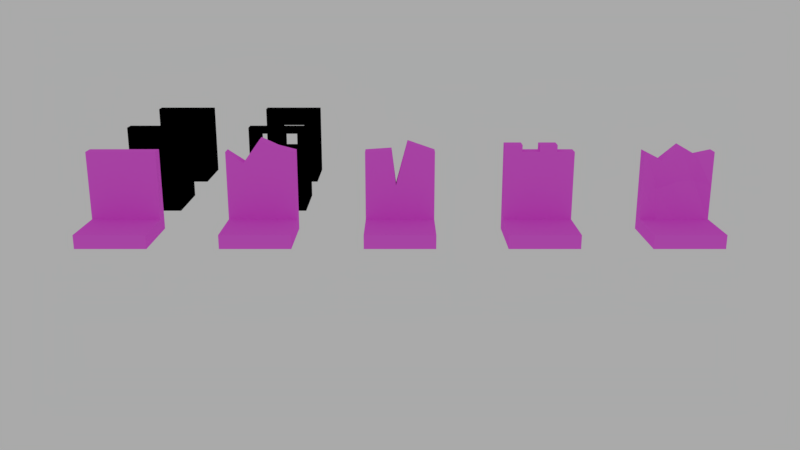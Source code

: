 # Source: room_edge.blend  (saved by Blender 2.78.0; exported with 4.5.12 LTS)
import bpy
from mathutils import Matrix  # noqa: F401  (used for matrix-valued properties, if any)

bpy.ops.wm.read_factory_settings(use_empty=True)
scene = bpy.context.scene
scene.name = 'Scene'

# ---- collections
col_collection_1 = bpy.data.collections.new('Collection 1'); scene.collection.children.link(col_collection_1)

# ---- images (referenced by path relative to the original .blend; pixels are not part of the script)
import os
ASSET_DIR = os.environ.get("B2B_ASSET_DIR", "")  # directory of the original .blend (textures are referenced by path, not embedded)
HERE = os.path.dirname(os.path.abspath(__file__))  # packed textures are extracted next to this script under _unpacked/

def load_image(name, relpath, width, height, colorspace="sRGB"):
    """Load a texture the original file referenced (path relative to the .blend, or extracted next to this script)."""
    p = next((c for c in (os.path.join(HERE, relpath), os.path.join(ASSET_DIR, relpath)) if relpath and os.path.exists(c)), "")
    if p:
        img = bpy.data.images.load(p, check_existing=True)
        img.name = name
    else:  # same state as the original file: an image datablock whose file is absent (Cycles renders it pink)
        img = bpy.data.images.new(name, width, height)
        img.source = "FILE"
        img.filepath = "//" + (relpath or name)
    img.colorspace_settings.name = colorspace
    return img
img_wall_jpg = load_image('wall.jpg', 'textures/wall.jpg', 1024, 1024, 'sRGB')
img_room_edge_metal1_png = load_image('room_edge_metal1.png', 'room_edge_metal1.png', 1024, 1024, 'sRGB')
img_room_edge_wood1_png = load_image('room_edge_wood1.png', 'room_edge_wood1.png', 1024, 1024, 'sRGB')
img_room_edge_wood0_png = load_image('room_edge_wood0.png', 'room_edge_wood0.png', 1024, 1024, 'sRGB')
img_room_edge_metal0_png = load_image('room_edge_metal0.png', 'room_edge_metal0.png', 1024, 1024, 'sRGB')
img_room_edge1_png = load_image('room_edge1.png', 'room_edge1.png', 1024, 1024, 'sRGB')
img_room_edge4_png = load_image('room_edge4.png', 'room_edge4.png', 1024, 1024, 'sRGB')
img_room_edge3_png = load_image('room_edge3.png', 'room_edge3.png', 1024, 1024, 'sRGB')
img_room_edge2_png = load_image('room_edge2.png', 'room_edge2.png', 1024, 1024, 'sRGB')
img_room_edge0_png = load_image('room_edge0.png', 'room_edge0.png', 1024, 1024, 'sRGB')

# ---- materials (node trees are filled in below, after node groups)
mat_room_edge_metal1 = bpy.data.materials.new('room_edge_metal1')
mat_room_edge_metal1.alpha_threshold = 0.0
mat_room_edge_metal1.diffuse_color = (0.0331, 0.0331, 0.04374, 1.0)
mat_room_edge_metal1.specular_color = (0.0, 0.0, 0.0)
mat_room_edge_metal1.roughness = 0.5
mat_room_edge_metal1.line_color = (0.0, 0.0, 0.0, 1.0)
mat_room_edge_wood1 = bpy.data.materials.new('room_edge_wood1')
mat_room_edge_wood1.alpha_threshold = 0.0
mat_room_edge_wood1.diffuse_color = (0.08228, 0.06663, 0.05951, 1.0)
mat_room_edge_wood1.roughness = 0.5
mat_room_edge_wood1.line_color = (0.0, 0.0, 0.0, 1.0)
mat_room_edge_wood0 = bpy.data.materials.new('room_edge_wood0')
mat_room_edge_wood0.alpha_threshold = 0.0
mat_room_edge_wood0.diffuse_color = (0.05448, 0.04374, 0.0382, 1.0)
mat_room_edge_wood0.roughness = 0.5
mat_room_edge_wood0.line_color = (0.0, 0.0, 0.0, 1.0)
mat_room_edge_metal0 = bpy.data.materials.new('room_edge_metal0')
mat_room_edge_metal0.alpha_threshold = 0.0
mat_room_edge_metal0.diffuse_color = (0.03955, 0.03689, 0.04817, 1.0)
mat_room_edge_metal0.roughness = 0.5
mat_room_edge_metal0.line_color = (0.0, 0.0, 0.0, 1.0)
mat_room_edge1 = bpy.data.materials.new('room_edge1')
mat_room_edge1.alpha_threshold = 0.0
mat_room_edge1.diffuse_color = (0.1095, 0.09759, 0.09306, 1.0)
mat_room_edge1.roughness = 0.5
mat_room_edge1.line_color = (0.0, 0.0, 0.0, 1.0)
mat_room_edge4 = bpy.data.materials.new('room_edge4')
mat_room_edge4.alpha_threshold = 0.0
mat_room_edge4.diffuse_color = (0.09531, 0.08228, 0.07227, 1.0)
mat_room_edge4.roughness = 0.5
mat_room_edge4.line_color = (0.0, 0.0, 0.0, 1.0)
mat_room_edge3 = bpy.data.materials.new('room_edge3')
mat_room_edge3.alpha_threshold = 0.0
mat_room_edge3.diffuse_color = (0.09759, 0.08866, 0.08866, 1.0)
mat_room_edge3.roughness = 0.5
mat_room_edge3.line_color = (0.0, 0.0, 0.0, 1.0)
mat_room_edge2 = bpy.data.materials.new('room_edge2')
mat_room_edge2.alpha_threshold = 0.0
mat_room_edge2.diffuse_color = (0.1119, 0.1046, 0.0999, 1.0)
mat_room_edge2.roughness = 0.5
mat_room_edge2.line_color = (0.0, 0.0, 0.0, 1.0)
mat_room_edge0 = bpy.data.materials.new('room_edge0')
mat_room_edge0.alpha_threshold = 0.0
mat_room_edge0.diffuse_color = (0.0999, 0.08866, 0.07819, 1.0)
mat_room_edge0.roughness = 0.5
mat_room_edge0.line_color = (0.0, 0.0, 0.0, 1.0)

# ---- node groups
ng_metal = bpy.data.node_groups.new('metal', 'ShaderNodeTree')
_N = ng_metal.nodes; _L = ng_metal.links
ng_wood = bpy.data.node_groups.new('wood', 'ShaderNodeTree')
_N = ng_wood.nodes; _L = ng_wood.links
ng_nodegroup = bpy.data.node_groups.new('NodeGroup', 'ShaderNodeTree')
_s = ng_nodegroup.interface.new_socket(name='Val', in_out='OUTPUT', socket_type='NodeSocketFloat')
_s.min_value = 0.0
_s.max_value = 1.0
_s = ng_nodegroup.interface.new_socket(name='Shader', in_out='OUTPUT', socket_type='NodeSocketShader')
_N = ng_nodegroup.nodes; _L = ng_nodegroup.links
n0 = _N.new('ShaderNodeUVMap'); n0.name = 'UV Map'; n0.location = (-311, -214)
n0.uv_map = 'wall'
n1 = _N.new('ShaderNodeTexImage'); n1.name = 'Image Texture'; n1.location = (-133, -50)
n1.width = 158
n1.image = img_wall_jpg
n2 = _N.new('ShaderNodeRGBToBW'); n2.name = 'RGB to BW'; n2.location = (84, -97)
n3 = _N.new('ShaderNodeBsdfDiffuse'); n3.name = 'Diffuse BSDF.001'; n3.location = (90, 53)
n4 = _N.new('ShaderNodeMixShader'); n4.name = 'Mix Shader'; n4.location = (311, 115)
n4.inputs[0].default_value = 0.8
n5 = _N.new('ShaderNodeBsdfDiffuse'); n5.name = 'Diffuse BSDF'; n5.location = (91, 214)
n5.inputs[0].default_value = (0.8, 0.7179, 0.5592, 1.0)
n6 = _N.new('NodeGroupInput'); n6.name = 'Group Input'; n6.location = (-511, 0)
n7 = _N.new('NodeGroupOutput'); n7.name = 'Group Output'; n7.location = (511, 0)
_L.new(n1.outputs[0], n3.inputs[0])
_L.new(n1.outputs[0], n2.inputs[0])
_L.new(n2.outputs[0], n7.inputs[0])
_L.new(n0.outputs[0], n1.inputs[0])
_L.new(n5.outputs[0], n4.inputs[1])
_L.new(n3.outputs[0], n4.inputs[2])
_L.new(n4.outputs[0], n7.inputs[1])
n7.is_active_output = True

# ---- material node trees
mat_room_edge_metal1.use_nodes = True; mat_room_edge_metal1.node_tree.nodes.clear()
_N = mat_room_edge_metal1.node_tree.nodes; _L = mat_room_edge_metal1.node_tree.links
n0 = _N.new('ShaderNodeOutputMaterial'); n0.name = 'Material Output'; n0.location = (372, 283)
n1 = _N.new('ShaderNodeGroup'); n1.name = 'Group.001'; n1.location = (105, 277)
n1.node_tree = ng_metal
n2 = _N.new('ShaderNodeTexImage'); n2.name = 'Image Texture.001'; n2.location = (155, 15)
n2.width = 304
n2.image = img_room_edge_metal1_png
n3 = _N.new('ShaderNodeDisplacement'); n3.name = 'Displacement'; n3.location = (0, 0)
n3.inputs[1].default_value = 0.0
n3.inputs[2].default_value = 0.1
_L.new(n1.outputs[0], n0.inputs[0])
_L.new(n1.outputs[1], n3.inputs[0])
_L.new(n3.outputs[0], n0.inputs[2])
n0.is_active_output = True
mat_room_edge_wood1.use_nodes = True; mat_room_edge_wood1.node_tree.nodes.clear()
_N = mat_room_edge_wood1.node_tree.nodes; _L = mat_room_edge_wood1.node_tree.links
n0 = _N.new('ShaderNodeOutputMaterial'); n0.name = 'Material Output'; n0.location = (372, 283)
n1 = _N.new('ShaderNodeGroup'); n1.name = 'Group'; n1.location = (83, 236)
n1.node_tree = ng_wood
n2 = _N.new('ShaderNodeTexImage'); n2.name = 'Image Texture.001'; n2.location = (155, 15)
n2.width = 304
n2.image = img_room_edge_wood1_png
n3 = _N.new('ShaderNodeDisplacement'); n3.name = 'Displacement'; n3.location = (0, 0)
n3.inputs[1].default_value = 0.0
n3.inputs[2].default_value = 0.1
_L.new(n1.outputs[0], n0.inputs[0])
_L.new(n1.outputs[1], n3.inputs[0])
_L.new(n3.outputs[0], n0.inputs[2])
n0.is_active_output = True
mat_room_edge_wood0.use_nodes = True; mat_room_edge_wood0.node_tree.nodes.clear()
_N = mat_room_edge_wood0.node_tree.nodes; _L = mat_room_edge_wood0.node_tree.links
n0 = _N.new('ShaderNodeOutputMaterial'); n0.name = 'Material Output'; n0.location = (372, 283)
n1 = _N.new('ShaderNodeGroup'); n1.name = 'Group'; n1.location = (83, 236)
n1.node_tree = ng_wood
n2 = _N.new('ShaderNodeTexImage'); n2.name = 'Image Texture.001'; n2.location = (155, 15)
n2.width = 304
n2.image = img_room_edge_wood0_png
n3 = _N.new('ShaderNodeDisplacement'); n3.name = 'Displacement'; n3.location = (0, 0)
n3.inputs[1].default_value = 0.0
n3.inputs[2].default_value = 0.1
_L.new(n1.outputs[0], n0.inputs[0])
_L.new(n1.outputs[1], n3.inputs[0])
_L.new(n3.outputs[0], n0.inputs[2])
n0.is_active_output = True
mat_room_edge_metal0.use_nodes = True; mat_room_edge_metal0.node_tree.nodes.clear()
_N = mat_room_edge_metal0.node_tree.nodes; _L = mat_room_edge_metal0.node_tree.links
n0 = _N.new('ShaderNodeOutputMaterial'); n0.name = 'Material Output'; n0.location = (372, 283)
n1 = _N.new('ShaderNodeGroup'); n1.name = 'Group.001'; n1.location = (105, 277)
n1.node_tree = ng_metal
n2 = _N.new('ShaderNodeTexImage'); n2.name = 'Image Texture.001'; n2.location = (155, 15)
n2.width = 304
n2.image = img_room_edge_metal0_png
n3 = _N.new('ShaderNodeDisplacement'); n3.name = 'Displacement'; n3.location = (0, 0)
n3.inputs[1].default_value = 0.0
n3.inputs[2].default_value = 0.1
_L.new(n1.outputs[0], n0.inputs[0])
_L.new(n1.outputs[1], n3.inputs[0])
_L.new(n3.outputs[0], n0.inputs[2])
n0.is_active_output = True
mat_room_edge1.use_nodes = True; mat_room_edge1.node_tree.nodes.clear()
_N = mat_room_edge1.node_tree.nodes; _L = mat_room_edge1.node_tree.links
n0 = _N.new('ShaderNodeOutputMaterial'); n0.name = 'Material Output'; n0.location = (445, 281)
n1 = _N.new('ShaderNodeGroup'); n1.name = 'Group'; n1.location = (1, 274)
n1.node_tree = ng_nodegroup
n2 = _N.new('ShaderNodeTexImage'); n2.name = 'Image Texture.001'; n2.location = (155, 15)
n2.width = 304
n2.image = img_room_edge1_png
n3 = _N.new('ShaderNodeDisplacement'); n3.name = 'Displacement'; n3.location = (0, 0)
n3.inputs[1].default_value = 0.0
n3.inputs[2].default_value = 0.1
_L.new(n1.outputs[1], n0.inputs[0])
_L.new(n1.outputs[0], n3.inputs[0])
_L.new(n3.outputs[0], n0.inputs[2])
n0.is_active_output = True
mat_room_edge4.use_nodes = True; mat_room_edge4.node_tree.nodes.clear()
_N = mat_room_edge4.node_tree.nodes; _L = mat_room_edge4.node_tree.links
n0 = _N.new('ShaderNodeOutputMaterial'); n0.name = 'Material Output'; n0.location = (445, 281)
n1 = _N.new('ShaderNodeGroup'); n1.name = 'Group'; n1.location = (1, 274)
n1.node_tree = ng_nodegroup
n2 = _N.new('ShaderNodeTexImage'); n2.name = 'Image Texture.001'; n2.location = (134, 70)
n2.width = 304
n2.image = img_room_edge4_png
n3 = _N.new('ShaderNodeDisplacement'); n3.name = 'Displacement'; n3.location = (0, 0)
n3.inputs[1].default_value = 0.0
n3.inputs[2].default_value = 0.1
_L.new(n1.outputs[1], n0.inputs[0])
_L.new(n1.outputs[0], n3.inputs[0])
_L.new(n3.outputs[0], n0.inputs[2])
n0.is_active_output = True
mat_room_edge3.use_nodes = True; mat_room_edge3.node_tree.nodes.clear()
_N = mat_room_edge3.node_tree.nodes; _L = mat_room_edge3.node_tree.links
n0 = _N.new('ShaderNodeOutputMaterial'); n0.name = 'Material Output'; n0.location = (445, 281)
n1 = _N.new('ShaderNodeGroup'); n1.name = 'Group'; n1.location = (1, 274)
n1.node_tree = ng_nodegroup
n2 = _N.new('ShaderNodeTexImage'); n2.name = 'Image Texture.001'; n2.location = (155, 15)
n2.width = 304
n2.image = img_room_edge3_png
n3 = _N.new('ShaderNodeDisplacement'); n3.name = 'Displacement'; n3.location = (0, 0)
n3.inputs[1].default_value = 0.0
n3.inputs[2].default_value = 0.1
_L.new(n1.outputs[1], n0.inputs[0])
_L.new(n1.outputs[0], n3.inputs[0])
_L.new(n3.outputs[0], n0.inputs[2])
n0.is_active_output = True
mat_room_edge2.use_nodes = True; mat_room_edge2.node_tree.nodes.clear()
_N = mat_room_edge2.node_tree.nodes; _L = mat_room_edge2.node_tree.links
n0 = _N.new('ShaderNodeOutputMaterial'); n0.name = 'Material Output'; n0.location = (445, 281)
n1 = _N.new('ShaderNodeGroup'); n1.name = 'Group'; n1.location = (1, 274)
n1.node_tree = ng_nodegroup
n2 = _N.new('ShaderNodeTexImage'); n2.name = 'Image Texture.001'; n2.location = (155, 15)
n2.width = 304
n2.image = img_room_edge2_png
n3 = _N.new('ShaderNodeDisplacement'); n3.name = 'Displacement'; n3.location = (0, 0)
n3.inputs[1].default_value = 0.0
n3.inputs[2].default_value = 0.1
_L.new(n1.outputs[1], n0.inputs[0])
_L.new(n1.outputs[0], n3.inputs[0])
_L.new(n3.outputs[0], n0.inputs[2])
n0.is_active_output = True
mat_room_edge0.use_nodes = True; mat_room_edge0.node_tree.nodes.clear()
_N = mat_room_edge0.node_tree.nodes; _L = mat_room_edge0.node_tree.links
n0 = _N.new('ShaderNodeOutputMaterial'); n0.name = 'Material Output'; n0.location = (445, 281)
n1 = _N.new('ShaderNodeGroup'); n1.name = 'Group'; n1.location = (1, 274)
n1.node_tree = ng_nodegroup
n2 = _N.new('ShaderNodeTexImage'); n2.name = 'Image Texture.001'; n2.location = (155, 15)
n2.width = 304
n2.image = img_room_edge0_png
n3 = _N.new('ShaderNodeDisplacement'); n3.name = 'Displacement'; n3.location = (0, 0)
n3.inputs[1].default_value = 0.0
n3.inputs[2].default_value = 0.1
_L.new(n1.outputs[1], n0.inputs[0])
_L.new(n1.outputs[0], n3.inputs[0])
_L.new(n3.outputs[0], n0.inputs[2])
n0.is_active_output = True

# ---- world
world_world = bpy.data.worlds.new('World'); scene.world = world_world
world_world.use_nodes = True; world_world.node_tree.nodes.clear()
_N = world_world.node_tree.nodes; _L = world_world.node_tree.links
n0 = _N.new('ShaderNodeOutputWorld'); n0.name = 'World Output'; n0.location = (300, 300)
n1 = _N.new('ShaderNodeBackground'); n1.name = 'Background'; n1.location = (94, 300)
n1.inputs[0].default_value = (1.0, 1.0, 1.0, 1.0)
n1.inputs[1].default_value = 0.4
_L.new(n1.outputs[0], n0.inputs[0])
n0.is_active_output = True
world_world.color = (0.05088, 0.05088, 0.05088)
world_world.use_sun_shadow = False
world_world.sun_shadow_jitter_overblur = 0.0
world_world.cycles.sampling_method = 'MANUAL'

# ---- cameras
cam_camera = bpy.data.cameras.new('Camera')
cam_camera.clip_end = 100.0
cam_camera.lens = 35.0
cam_camera.sensor_width = 32.0
cam_camera.sensor_height = 18.0
cam_camera.ortho_scale = 7.314
cam_camera.dof.focus_distance = 0.0

# ---- meshes
me_room_edge_metal1 = bpy.data.meshes.new('room_edge_metal1')
me_room_edge_metal1.from_pydata([(0.5, 0.5, -0.2), (0.5, -0.5, -0.2), (-0.5, -0.5, -0.2), (-0.5, 0.5, -0.2), (0.5, 0.5, 0.0), (0.5, -0.5, 0.0), (-0.5, -0.5, 0.0), (-0.5, 0.5, 0.0), (0.5, 0.5, 0.0), (0.5, -0.5, 0.0), (-0.5, -0.5, 0.0), (-0.5, 0.5, 0.0)], [], [(0, 1, 2, 3), (0, 4, 5, 1), (1, 5, 6, 2), (2, 6, 7, 3), (4, 0, 3, 7), (8, 11, 10, 9)])
_uv = me_room_edge_metal1.uv_layers.new(name='texture6')
_uv.uv.foreach_set('vector', [0.6952, 0.7098, 0.3527, 0.7098, 0.3527, 0.3601, 0.6952, 0.3601, 0.8459, 0.3531, 0.7774, 0.3531, 0.7774, 0.003497, 0.8459, 0.003497, 0.9966, 0.3531, 0.9281, 0.3531, 0.9281, 0.003497, 0.9966, 0.003497, 0.8459, 0.7098, 0.7774, 0.7098, 0.7774, 0.3601, 0.8459, 0.3601, 0.9281, 0.3601, 0.9966, 0.3601, 0.9966, 0.7098, 0.9281, 0.7098, 0.6952, 0.003497, 0.6952, 0.3531, 0.3527, 0.3531, 0.3527, 0.003497])
_uv.active_render = True
_uv = me_room_edge_metal1.uv_layers.new(name='lightmap')
_uv.uv.foreach_set('vector', [0.9999, 0.9999, 0.0001004, 0.9999, 9.998e-05, 0.0001, 0.9999, 9.998e-05, 1.0, 4.472e-05, 1.0, 0.2, 4.472e-05, 0.2, 4.51e-05, 4.493e-05, 1.0, 4.472e-05, 1.0, 0.2, 4.472e-05, 0.2, 4.484e-05, 4.476e-05, 4.472e-05, 0.2, 4.484e-05, 4.472e-05, 1.0, 4.496e-05, 1.0, 0.2, 1.0, 4.472e-05, 1.0, 0.2, 4.487e-05, 0.2, 4.472e-05, 4.499e-05, 0.9999, 0.9999, 0.0001002, 0.9999, 9.998e-05, 0.0001004, 0.9999, 9.998e-05])
_uv = me_room_edge_metal1.uv_layers.new(name='wall')
_uv.uv.foreach_set('vector', [0.9999, 0.9999, 0.0001004, 0.9999, 9.998e-05, 0.0001, 0.9999, 9.998e-05, 1.0, 4.472e-05, 1.0, 0.2, 4.472e-05, 0.2, 4.51e-05, 4.493e-05, 1.0, 4.472e-05, 1.0, 0.2, 4.472e-05, 0.2, 4.484e-05, 4.476e-05, 4.472e-05, 0.2, 4.484e-05, 4.472e-05, 1.0, 4.496e-05, 1.0, 0.2, 1.0, 4.472e-05, 1.0, 0.2, 4.487e-05, 0.2, 4.472e-05, 4.499e-05, 0.9999, 0.9999, 0.0001002, 0.9999, 9.998e-05, 0.0001004, 0.9999, 9.998e-05])
me_room_edge_metal1.materials.append(mat_room_edge0)
me_room_edge_metal1.use_remesh_preserve_volume = False
me_room_edge_metal1.use_remesh_preserve_attributes = False
me_room_edge_metal1.use_mirror_vertex_groups = False
me_room_edge_metal1.update()
me_edge_wall_metal1 = bpy.data.meshes.new('edge_wall_metal1')
me_edge_wall_metal1.from_pydata([(-0.1, 0.5, -0.5), (0.1, 0.5, -0.5), (-0.1, -0.5, -0.5), (0.1, -0.5, -0.5), (-0.1, 0.5, 0.5), (0.1, 0.5, 0.5), (-0.1, -0.5, 0.5), (0.1, -0.5, 0.5), (-0.1, 0.5, -0.5), (0.1, 0.5, -0.5), (-0.1, -0.5, -0.5), (0.1, -0.5, -0.5), (0.1, 0.3, 0.4), (0.1, 0.3, 0.2), (-0.1, 0.3, 0.4), (-0.1, 0.3, -8.941e-08), (0.1, 0.1, 0.4), (-0.1, 0.1, 0.4), (0.1, 0.3, -0.4), (-0.1, 0.3, -0.4), (0.1, 0.1, -0.4), (-0.1, 0.1, -0.4), (0.1, -0.1, -0.4), (-0.1, -0.1, -0.4), (0.1, -0.3, -0.4), (-0.1, -0.3, -0.4), (0.1, -0.1, 0.4), (-0.1, -0.1, 0.4), (-0.1, -0.1, -0.1), (-0.1, -0.3, -0.3), (0.1, -0.3, 0.4), (-0.1, -0.3, 0.4), (-0.1, 0.1, 8.941e-08)], [], [(2, 3, 7, 6), (6, 7, 5, 4), (4, 5, 1, 0), (2, 6, 4, 0, 15, 14, 17, 32, 28, 27, 31, 29), (7, 3, 24, 30, 26, 22, 20, 16, 12, 13, 5), (8, 9, 11, 10), (19, 18, 13, 12, 14, 15), (5, 13, 18, 20, 22, 24, 3, 1), (25, 23, 28, 32, 21, 19, 15, 0, 2, 29), (23, 22, 26, 27, 28), (20, 21, 32, 17, 16), (30, 31, 27, 26), (16, 17, 14, 12), (24, 25, 29, 31, 30), (21, 20, 18, 19), (25, 24, 22, 23)])
_uv = me_edge_wall_metal1.uv_layers.new(name='texture6')
_uv.uv.foreach_set('vector', [0.7705, 0.3531, 0.7021, 0.3531, 0.7021, 0.003497, 0.7705, 0.003497, 0.8527, 0.3601, 0.9212, 0.3601, 0.9212, 0.7098, 0.8527, 0.7098, 0.7021, 0.3601, 0.7705, 0.3601, 0.7705, 0.7098, 0.7021, 0.7098, 0.3459, 0.3601, 0.3459, 0.7098, 0.003425, 0.7098, 0.003425, 0.3601, 0.07192, 0.535, 0.07192, 0.6748, 0.1404, 0.6748, 0.1404, 0.535, 0.2089, 0.5, 0.2089, 0.6748, 0.2774, 0.6748, 0.2774, 0.4301, 0.003425, 0.3531, 0.003425, 0.003497, 0.07192, 0.03846, 0.07192, 0.3182, 0.1404, 0.3182, 0.1404, 0.03846, 0.2089, 0.03846, 0.2089, 0.3182, 0.2774, 0.3182, 0.2774, 0.2483, 0.3459, 0.3531, 0.8527, 0.003497, 0.9212, 0.003497, 0.9212, 0.3531, 0.8527, 0.3531, 0.003425, 0.7168, 0.07192, 0.7168, 0.07192, 0.9266, 0.07192, 0.9965, 0.003425, 0.9965, 0.003425, 0.8566, 0.3459, 0.3531, 0.2774, 0.2483, 0.2774, 0.03846, 0.2089, 0.03846, 0.1404, 0.03846, 0.07192, 0.03846, 0.003425, 0.003497, 0.3459, 0.003497, 0.2774, 0.3951, 0.2089, 0.3951, 0.2089, 0.5, 0.1404, 0.535, 0.1404, 0.3951, 0.07192, 0.3951, 0.07192, 0.535, 0.003425, 0.3601, 0.3459, 0.3601, 0.2774, 0.4301, 0.1541, 0.7168, 0.2226, 0.7168, 0.2226, 0.9965, 0.1541, 0.9965, 0.1541, 0.8217, 0.1473, 0.9965, 0.07877, 0.9965, 0.07877, 0.8566, 0.07877, 0.7168, 0.1473, 0.7168, 0.4212, 0.7867, 0.3527, 0.7867, 0.3527, 0.7168, 0.4212, 0.7168, 0.6473, 0.7867, 0.5788, 0.7867, 0.5788, 0.7168, 0.6473, 0.7168, 0.2979, 0.9965, 0.2295, 0.9965, 0.2295, 0.9615, 0.2295, 0.7168, 0.2979, 0.7168, 0.5034, 0.7867, 0.5034, 0.7168, 0.5719, 0.7168, 0.5719, 0.7867, 0.4281, 0.7168, 0.4966, 0.7168, 0.4966, 0.7867, 0.4281, 0.7867])
_uv.active_render = True
_uv = me_edge_wall_metal1.uv_layers.new(name='lightmap')
_uv.uv.foreach_set('vector', [4.472e-05, 4.478e-05, 0.2, 4.472e-05, 0.2, 1.0, 4.496e-05, 1.0, 1.0, 4.472e-05, 1.0, 0.2, 4.472e-05, 0.2, 4.472e-05, 4.497e-05, 0.2, 1.0, 4.509e-05, 1.0, 4.472e-05, 4.478e-05, 0.2, 4.472e-05, 0.9999, 9.998e-05, 0.9999, 0.9999, 0.0001001, 0.9999, 9.998e-05, 9.998e-05, 0.2001, 0.5, 0.2001, 0.8999, 0.4, 0.8999, 0.4, 0.5, 0.6, 0.4, 0.6, 0.8999, 0.7999, 0.8999, 0.7999, 0.2001, 0.9999, 9.998e-05, 0.9999, 0.9999, 0.7999, 0.8999, 0.7999, 0.1001, 0.6, 0.1001, 0.6, 0.8999, 0.4, 0.8999, 0.4, 0.1001, 0.2001, 0.1001, 0.2001, 0.3, 9.998e-05, 0.0001, 4.472e-05, 0.2, 4.484e-05, 4.478e-05, 1.0, 4.472e-05, 1.0, 0.2, 0.0001332, 0.05878, 0.1264, 0.2002, 0.2423, 0.5488, 0.3006, 0.6469, 0.2339, 0.8366, 0.0001333, 0.4728, 9.998e-05, 0.0001, 0.2001, 0.3, 0.2001, 0.8999, 0.4, 0.8999, 0.6, 0.8999, 0.7999, 0.8999, 0.9999, 0.9999, 0.0001001, 0.9999, 0.7999, 0.1001, 0.6, 0.1001, 0.6, 0.4, 0.4, 0.5, 0.4, 0.1001, 0.2001, 0.1001, 0.2001, 0.5, 9.998e-05, 9.998e-05, 0.9999, 9.998e-05, 0.7999, 0.2001, 0.8178, 0.3104, 0.9999, 0.1103, 0.9724, 0.9633, 0.8123, 0.6855, 0.8334, 0.4539, 0.2124, 0.1617, 0.2386, 0.0001332, 0.5208, 0.2919, 0.5804, 0.7996, 0.4187, 0.5954, 0.5807, 0.8961, 0.7306, 0.6911, 0.8123, 0.6855, 0.9724, 0.9633, 0.4187, 0.5954, 0.5804, 0.7996, 0.2339, 0.8366, 0.3006, 0.6469, 0.5807, 0.0001332, 0.7356, 0.2985, 0.7019, 0.3565, 0.7306, 0.6911, 0.5807, 0.8961, 0.2386, 0.0001332, 0.2124, 0.1617, 0.1264, 0.2002, 0.0001332, 0.05878, 0.7356, 0.2985, 0.5807, 0.0001332, 0.9999, 0.1103, 0.8178, 0.3104])
_uv = me_edge_wall_metal1.uv_layers.new(name='wall')
_uv.uv.foreach_set('vector', [4.472e-05, 4.478e-05, 0.2, 4.472e-05, 0.2, 1.0, 4.496e-05, 1.0, 4.475e-05, 0.2, 4.472e-05, 4.473e-05, 1.0, 4.472e-05, 1.0, 0.2, 0.2, 1.0, 4.509e-05, 1.0, 4.472e-05, 4.478e-05, 0.2, 4.472e-05, 0.1523, 0.5114, 9.598e-05, 9.601e-05, 0.9999, 9.598e-05, 0.7057, 0.9215, 0.7034, 0.4334, 0.7624, 0.08607, 0.5654, 0.08331, 0.5642, 0.4029, 0.4407, 0.4417, 0.3693, 0.08154, 0.1454, 0.07711, 0.3108, 0.4157, 0.001597, 0.9995, 9.996e-05, 9.996e-05, 0.2001, 0.1, 0.2011, 0.8998, 0.4004, 0.8962, 0.4002, 0.1, 0.6002, 0.1, 0.5996, 0.8996, 0.7995, 0.8995, 0.7995, 0.6997, 0.9992, 0.9992, 0.0, 0.0, 1.0, 0.0, 1.0, 1.0, 0.0, 1.0, 0.3773, 0.3074, 0.5595, 0.1178, 0.5595, 0.8226, 0.2835, 0.9999, 0.2805, 0.7678, 0.3858, 0.5401, 0.9992, 0.9992, 0.7995, 0.6997, 0.8, 0.1, 0.6002, 0.1, 0.4002, 0.1, 0.2001, 0.1, 9.996e-05, 9.996e-05, 0.9999, 9.996e-05, 0.3638, 0.506, 0.3939, 0.5515, 0.4407, 0.4417, 0.5642, 0.4029, 0.4643, 0.6617, 0.5915, 0.7438, 0.7034, 0.4334, 0.7057, 0.9215, 0.1523, 0.5114, 0.3108, 0.4157, 0.2462, 0.3221, 0.4352, 0.1144, 0.4067, 0.9999, 0.2405, 0.7115, 0.2624, 0.4711, 0.166, 7.479e-05, 0.2892, 0.3004, 0.2287, 0.5094, 0.1869, 0.7465, 7.479e-05, 0.8586, 6.596e-05, 0.9302, 0.1557, 0.7173, 0.2405, 0.7115, 0.4067, 0.9999, 7.479e-05, 0.8586, 0.1869, 0.7465, 0.2805, 0.7678, 0.2835, 0.9999, 6.637e-05, 6.596e-05, 0.1608, 0.3097, 0.1259, 0.37, 0.1557, 0.7173, 6.596e-05, 0.9302, 0.2892, 0.3004, 0.166, 7.479e-05, 0.5595, 0.1178, 0.3773, 0.3074, 0.1608, 0.3097, 6.637e-05, 6.596e-05, 0.4352, 0.1144, 0.2462, 0.3221])
me_edge_wall_metal1.materials.append(mat_room_edge0)
me_edge_wall_metal1.use_remesh_preserve_volume = False
me_edge_wall_metal1.use_remesh_preserve_attributes = False
me_edge_wall_metal1.use_mirror_vertex_groups = False
me_edge_wall_metal1.update()
me_room_edge_wood1 = bpy.data.meshes.new('room_edge_wood1')
me_room_edge_wood1.from_pydata([(0.5, 0.5, -0.2), (0.5, -0.5, -0.2), (-0.5, -0.5, -0.2), (-0.5, 0.5, -0.2), (0.5, 0.5, 0.0), (0.5, -0.5, 0.0), (-0.5, -0.5, 0.0), (-0.5, 0.5, 0.0)], [], [(0, 1, 2, 3), (4, 7, 6, 5), (0, 4, 5, 1), (1, 5, 6, 2), (2, 6, 7, 3), (4, 0, 3, 7)])
_uv = me_room_edge_wood1.uv_layers.new(name='texture5')
_uv.uv.foreach_set('vector', [0.3571, 7.451e-08, 0.7143, 0.0, 0.7143, 0.4167, 0.3571, 0.4167, 0.7143, 0.4167, 0.7143, 0.8333, 0.3571, 0.8333, 0.3571, 0.4167, 0.7857, 0.8333, 0.7143, 0.8333, 0.7143, 0.4167, 0.7857, 0.4167, 1.0, 0.4167, 0.9286, 0.4167, 0.9286, 0.0, 1.0, 4.967e-08, 0.9286, 0.4167, 0.8571, 0.4167, 0.8571, 8.692e-08, 0.9286, 0.0, 0.7857, 0.0, 0.8571, 6.209e-08, 0.8571, 0.4167, 0.7857, 0.4167])
_uv.active_render = True
_uv = me_room_edge_wood1.uv_layers.new(name='lightmap')
_uv.uv.foreach_set('vector', [0.6811, 0.001675, 0.6811, 0.1692, 0.5138, 0.1692, 0.5138, 0.001675, 0.8511, 0.001675, 0.8511, 0.1692, 0.6844, 0.1692, 0.6844, 0.001675, 0.7774, 0.8902, 0.744, 0.8902, 0.744, 0.7227, 0.7774, 0.7227, 0.2962, 0.7307, 0.3297, 0.7307, 0.3297, 0.8983, 0.2962, 0.8983, 0.6945, 0.8902, 0.661, 0.8902, 0.661, 0.7227, 0.6945, 0.7227, 0.03849, 0.7307, 0.07196, 0.7307, 0.07196, 0.8983, 0.03849, 0.8983])
_uv = me_room_edge_wood1.uv_layers.new(name='wall')
_uv.uv.foreach_set('vector', [0.9999, 0.9999, 0.0001004, 0.9999, 9.998e-05, 0.0001, 0.9999, 9.998e-05, 0.9999, 0.9999, 0.0001002, 0.9999, 9.998e-05, 0.0001004, 0.9999, 9.998e-05, 1.0, 4.472e-05, 1.0, 0.2, 4.472e-05, 0.2, 4.51e-05, 4.493e-05, 1.0, 4.472e-05, 1.0, 0.2, 4.472e-05, 0.2, 4.484e-05, 4.476e-05, 4.472e-05, 0.2, 4.484e-05, 4.472e-05, 1.0, 4.496e-05, 1.0, 0.2, 1.0, 4.472e-05, 1.0, 0.2, 4.487e-05, 0.2, 4.472e-05, 4.499e-05])
me_room_edge_wood1.materials.append(mat_room_edge0)
me_room_edge_wood1.use_remesh_preserve_volume = False
me_room_edge_wood1.use_remesh_preserve_attributes = False
me_room_edge_wood1.use_mirror_vertex_groups = False
me_room_edge_wood1.update()
me_edge_wall_wood1 = bpy.data.meshes.new('edge_wall_wood1')
me_edge_wall_wood1.from_pydata([(-0.1, 0.5, -0.5), (0.1, 0.5, -0.5), (-0.1, -0.5, -0.5), (0.1, -0.5, -0.5), (-0.1, 0.5, 0.5), (0.1, 0.5, 0.5), (-0.1, -0.5, 0.5), (0.1, -0.5, 0.5), (-0.1, 0.5, -0.5), (0.1, 0.5, -0.5), (-0.1, -0.5, -0.5), (0.1, -0.5, -0.5), (0.1, -0.2, -0.2), (-0.1, -0.2, -0.2), (0.1, 0.2, -0.2), (-0.1, 0.2, -0.2), (-0.1, -0.2, 0.04), (0.1, 0.2, 0.2), (0.1, 0.2, 0.04), (-0.1, 0.2, 0.2), (0.1, -0.2, 0.2), (-0.1, -0.2, 0.2)], [], [(2, 3, 7, 6), (6, 7, 5, 4), (4, 5, 1, 0), (2, 6, 16, 13, 15, 19, 4, 0), (7, 20, 17, 18, 5), (8, 9, 11, 10), (15, 14, 18, 17, 19), (4, 19, 21, 16, 6), (13, 12, 14, 15), (20, 21, 19, 17), (5, 18, 14, 12, 20, 7, 3, 1), (12, 13, 16, 21, 20)])
_uv = me_edge_wall_wood1.uv_layers.new(name='texture5')
_uv.uv.foreach_set('vector', [0.7857, 0.4167, 0.7143, 0.4167, 0.7143, 4.967e-08, 0.7857, 0.0, 0.9286, 0.8333, 0.8571, 0.8333, 0.8571, 0.4167, 0.9286, 0.4167, 0.7857, 0.4167, 0.8571, 0.4167, 0.8571, 0.8333, 0.7857, 0.8333, 0.3571, 0.8333, 2.129e-08, 0.8333, 0.1643, 0.7083, 0.25, 0.7083, 0.25, 0.5417, 0.1071, 0.5417, 0.0, 0.4167, 0.3571, 0.4167, 0.0, 8.692e-08, 0.1071, 0.125, 0.1071, 0.2917, 0.1643, 0.2917, 1.171e-07, 0.4167, 0.9286, 0.4167, 1.0, 0.4167, 1.0, 0.8333, 0.9286, 0.8333, 0.1429, 1.0, 0.07143, 1.0, 0.07143, 0.9, 0.07143, 0.8333, 0.1429, 0.8333, 0.0, 0.4167, 0.1071, 0.5417, 0.1071, 0.7083, 0.1643, 0.7083, 2.129e-08, 0.8333, 0.2857, 1.0, 0.2143, 1.0, 0.2143, 0.8333, 0.2857, 0.8333, 0.07143, 1.0, 5.322e-08, 1.0, 0.0, 0.8333, 0.07143, 0.8333, 1.171e-07, 0.4167, 0.1643, 0.2917, 0.25, 0.2917, 0.25, 0.125, 0.1071, 0.125, 0.0, 8.692e-08, 0.3571, 0.0, 0.3571, 0.4167, 0.2143, 1.0, 0.1429, 1.0, 0.1429, 0.9, 0.1429, 0.8333, 0.2143, 0.8333])
_uv.active_render = True
_uv = me_edge_wall_wood1.uv_layers.new(name='lightmap')
_uv.uv.foreach_set('vector', [0.0, 0.0, 1.0, 0.0, 1.0, 1.0, 0.0, 1.0, 0.0, 0.0, 1.0, 0.0, 1.0, 1.0, 0.0, 1.0, 0.0, 0.0, 1.0, 0.0, 1.0, 1.0, 0.0, 1.0, 0.0, 0.0, 1.0, 0.0, 0.54, 0.3, 0.3, 0.3, 0.3, 0.7, 0.7, 0.7, 1.0, 1.0, 0.0, 1.0, 0.0, 0.0, 0.3, 0.3, 0.3, 0.7, 0.46, 0.7, 0.0, 1.0, 0.0, 0.0, 1.0, 0.0, 1.0, 1.0, 0.0, 1.0, 0.0, 0.0, 0.0, 0.0, 0.0, 0.0, 0.0, 0.0, 0.0, 0.0, 1.0, 1.0, 0.7, 0.7, 0.7, 0.3, 0.54, 0.3, 1.0, 0.0, 0.0, 0.0, 0.0, 0.0, 0.0, 0.0, 0.0, 0.0, 0.0, 0.0, 0.0, 0.0, 0.0, 0.0, 0.0, 0.0, 0.0, 1.0, 0.46, 0.7, 0.7, 0.7, 0.7, 0.3, 0.3, 0.3, 0.0, 0.0, 1.0, 0.0, 1.0, 1.0, 0.0, 0.0, 0.0, 0.0, 0.0, 0.0, 0.0, 0.0, 0.0, 0.0])
_uv = me_edge_wall_wood1.uv_layers.new(name='wall')
_uv.uv.foreach_set('vector', [4.472e-05, 4.478e-05, 0.2, 4.472e-05, 0.2, 1.0, 4.496e-05, 1.0, 1.0, 4.472e-05, 1.0, 0.2, 4.472e-05, 0.2, 4.472e-05, 4.497e-05, 0.2, 1.0, 4.509e-05, 1.0, 4.472e-05, 4.478e-05, 0.2, 4.472e-05, 0.9999, 9.998e-05, 0.9999, 0.9999, 0.7, 0.54, 0.7, 0.3, 0.3, 0.3, 0.3, 0.7, 0.0001001, 0.9999, 9.998e-05, 9.998e-05, 0.9999, 9.998e-05, 0.7, 0.3, 0.3, 0.3, 0.3, 0.46, 9.998e-05, 0.0001, 4.472e-05, 0.2, 4.484e-05, 4.478e-05, 1.0, 4.472e-05, 1.0, 0.2, 0.0, 0.0, 0.0, 0.0, 0.0, 0.0, 0.0, 0.0, 0.0, 0.0, 0.0001001, 0.9999, 0.3, 0.7, 0.7, 0.7, 0.7, 0.54, 0.9999, 0.9999, 0.0, 0.0, 0.0, 0.0, 0.0, 0.0, 0.0, 0.0, 0.0, 0.0, 0.0, 0.0, 0.0, 0.0, 0.0, 0.0, 9.998e-05, 0.0001, 0.3, 0.46, 0.3, 0.7, 0.7, 0.7, 0.7, 0.3, 0.9999, 9.998e-05, 0.9999, 0.9999, 0.0001001, 0.9999, 0.0, 0.0, 0.0, 0.0, 0.0, 0.0, 0.0, 0.0, 0.0, 0.0])
me_edge_wall_wood1.materials.append(mat_room_edge0)
me_edge_wall_wood1.use_remesh_preserve_volume = False
me_edge_wall_wood1.use_remesh_preserve_attributes = False
me_edge_wall_wood1.use_mirror_vertex_groups = False
me_edge_wall_wood1.update()
me_room_edge0 = bpy.data.meshes.new('room_edge0')
me_room_edge0.from_pydata([(0.5, 0.5, -0.2), (0.5, -0.5, -0.2), (-0.5, -0.5, -0.2), (-0.5, 0.5, -0.2), (0.5, 0.5, 0.0), (0.5, -0.5, 0.0), (-0.5, -0.5, 0.0), (-0.5, 0.5, 0.0)], [], [(0, 1, 2, 3), (4, 7, 6, 5), (0, 4, 5, 1), (1, 5, 6, 2), (2, 6, 7, 3), (4, 0, 3, 7)])
_uv = me_room_edge0.uv_layers.new(name='texture0')
_uv.uv.foreach_set('vector', [0.3459, 0.5049, 0.3459, 0.9951, 0.003425, 0.9951, 0.003425, 0.5049, 0.6952, 0.5049, 0.6952, 0.9951, 0.3527, 0.9951, 0.3527, 0.5049, 0.7021, 0.5049, 0.7705, 0.5049, 0.7705, 0.9951, 0.7021, 0.9951, 0.8527, 0.004902, 0.9212, 0.004902, 0.9212, 0.4951, 0.8527, 0.4951, 0.8459, 0.4951, 0.7774, 0.4951, 0.7774, 0.004902, 0.8459, 0.004902, 0.7021, 0.004902, 0.7705, 0.004902, 0.7705, 0.4951, 0.7021, 0.4951])
_uv.active_render = True
_uv = me_room_edge0.uv_layers.new(name='lightmap')
_uv.uv.foreach_set('vector', [0.6811, 0.001675, 0.6811, 0.1692, 0.5138, 0.1692, 0.5138, 0.001675, 0.8511, 0.001675, 0.8511, 0.1692, 0.6844, 0.1692, 0.6844, 0.001675, 0.7774, 0.8902, 0.744, 0.8902, 0.744, 0.7227, 0.7774, 0.7227, 0.2962, 0.7307, 0.3297, 0.7307, 0.3297, 0.8983, 0.2962, 0.8983, 0.6945, 0.8902, 0.661, 0.8902, 0.661, 0.7227, 0.6945, 0.7227, 0.03849, 0.7307, 0.07196, 0.7307, 0.07196, 0.8983, 0.03849, 0.8983])
_uv = me_room_edge0.uv_layers.new(name='wall')
_uv.uv.foreach_set('vector', [0.9999, 0.9999, 0.0001004, 0.9999, 9.998e-05, 0.0001, 0.9999, 9.998e-05, 0.9999, 0.9999, 0.0001002, 0.9999, 9.998e-05, 0.0001004, 0.9999, 9.998e-05, 1.0, 4.472e-05, 1.0, 0.2, 4.472e-05, 0.2, 4.51e-05, 4.493e-05, 1.0, 4.472e-05, 1.0, 0.2, 4.472e-05, 0.2, 4.484e-05, 4.476e-05, 4.472e-05, 0.2, 4.484e-05, 4.472e-05, 1.0, 4.496e-05, 1.0, 0.2, 1.0, 4.472e-05, 1.0, 0.2, 4.487e-05, 0.2, 4.472e-05, 4.499e-05])
me_room_edge0.materials.append(mat_room_edge0)
me_room_edge0.use_remesh_preserve_volume = False
me_room_edge0.use_remesh_preserve_attributes = False
me_room_edge0.use_mirror_vertex_groups = False
me_room_edge0.update()
me_edge_wall0 = bpy.data.meshes.new('edge_wall0')
me_edge_wall0.from_pydata([(-0.1, 0.5, -0.5), (0.1, 0.5, -0.5), (-0.1, -0.5, -0.5), (0.1, -0.5, -0.5), (-0.1, 0.5, 0.5), (0.1, 0.5, 0.5), (-0.1, -0.5, 0.5), (0.1, -0.5, 0.5), (-0.1, 0.5, -0.5), (0.1, 0.5, -0.5), (-0.1, -0.5, -0.5), (0.1, -0.5, -0.5)], [], [(2, 3, 7, 6), (6, 7, 5, 4), (4, 5, 1, 0), (2, 6, 4, 0), (7, 3, 1, 5), (8, 9, 11, 10)])
_uv = me_edge_wall0.uv_layers.new(name='texture0')
_uv.uv.foreach_set('vector', [0.9966, 0.9951, 0.9281, 0.9951, 0.9281, 0.5049, 0.9966, 0.5049, 0.8527, 0.5049, 0.9212, 0.5049, 0.9212, 0.9951, 0.8527, 0.9951, 0.7774, 0.5049, 0.8459, 0.5049, 0.8459, 0.9951, 0.7774, 0.9951, 0.3459, 0.004902, 0.3459, 0.4951, 0.003425, 0.4951, 0.003425, 0.004902, 0.3527, 0.004902, 0.6952, 0.004902, 0.6952, 0.4951, 0.3527, 0.4951, 0.9966, 0.4951, 0.9281, 0.4951, 0.9281, 0.004902, 0.9966, 0.004902])
_uv.active_render = True
_uv = me_edge_wall0.uv_layers.new(name='lightmap')
_uv.uv.foreach_set('vector', [0.0, 0.0, 1.0, 0.0, 1.0, 1.0, 0.0, 1.0, 0.0, 0.0, 1.0, 0.0, 1.0, 1.0, 0.0, 1.0, 0.0, 0.0, 1.0, 0.0, 1.0, 1.0, 0.0, 1.0, 0.0, 0.0, 1.0, 0.0, 1.0, 1.0, 0.0, 1.0, 0.0, 0.0, 1.0, 0.0, 1.0, 1.0, 0.0, 1.0, 0.0, 0.0, 1.0, 0.0, 1.0, 1.0, 0.0, 1.0])
_uv = me_edge_wall0.uv_layers.new(name='wall')
_uv.uv.foreach_set('vector', [4.472e-05, 4.478e-05, 0.2, 4.472e-05, 0.2, 1.0, 4.496e-05, 1.0, 1.0, 4.472e-05, 1.0, 0.2, 4.472e-05, 0.2, 4.472e-05, 4.497e-05, 0.2, 1.0, 4.509e-05, 1.0, 4.472e-05, 4.478e-05, 0.2, 4.472e-05, 0.9999, 9.998e-05, 0.9999, 0.9999, 0.0001001, 0.9999, 9.998e-05, 9.998e-05, 0.9999, 9.998e-05, 0.9999, 0.9999, 0.0001001, 0.9999, 9.998e-05, 0.0001, 4.472e-05, 0.2, 4.484e-05, 4.478e-05, 1.0, 4.472e-05, 1.0, 0.2])
me_edge_wall0.materials.append(mat_room_edge0)
me_edge_wall0.use_remesh_preserve_volume = False
me_edge_wall0.use_remesh_preserve_attributes = False
me_edge_wall0.use_mirror_vertex_groups = False
me_edge_wall0.update()
me_room_edge1 = bpy.data.meshes.new('room_edge1')
me_room_edge1.from_pydata([(0.5, 0.5, -0.2), (0.5, -0.5, -0.2), (-0.5, -0.5, -0.2), (-0.5, 0.5, -0.2), (0.5, 0.5, 0.0), (0.5, -0.5, 0.0), (-0.5, -0.5, 0.0), (-0.5, 0.5, 0.0)], [], [(0, 1, 2, 3), (4, 7, 6, 5), (0, 4, 5, 1), (1, 5, 6, 2), (2, 6, 7, 3), (4, 0, 3, 7)])
_uv = me_room_edge1.uv_layers.new(name='texture1')
_uv.uv.foreach_set('vector', [0.3815, 0.8408, 0.3815, 0.4602, 0.7519, 0.4602, 0.7519, 0.8408, 0.003704, 0.484, 0.3741, 0.484, 0.3741, 0.8456, 0.003704, 0.8456, 0.9148, 0.3844, 0.8407, 0.3844, 0.8407, 0.003806, 0.9148, 0.003806, 0.9132, 0.8408, 0.8407, 0.8408, 0.8407, 0.4602, 0.9132, 0.4602, 0.8333, 0.3844, 0.7593, 0.3844, 0.7593, 0.003806, 0.8333, 0.003806, 0.003704, 0.484, 0.003704, 0.4602, 0.3741, 0.4602, 0.3741, 0.484])
_uv.active_render = True
_uv = me_room_edge1.uv_layers.new(name='lightmap')
_uv.uv.foreach_set('vector', [0.6811, 0.001675, 0.6811, 0.1692, 0.5138, 0.1692, 0.5138, 0.001675, 0.8511, 0.001675, 0.8511, 0.1692, 0.6844, 0.1692, 0.6844, 0.001675, 0.7774, 0.8902, 0.744, 0.8902, 0.744, 0.7227, 0.7774, 0.7227, 0.2962, 0.7307, 0.3297, 0.7307, 0.3297, 0.8983, 0.2962, 0.8983, 0.6945, 0.8902, 0.661, 0.8902, 0.661, 0.7227, 0.6945, 0.7227, 0.03849, 0.7307, 0.07196, 0.7307, 0.07196, 0.8983, 0.03849, 0.8983])
_uv = me_room_edge1.uv_layers.new(name='wall')
_uv.uv.foreach_set('vector', [0.9999, 0.9999, 0.0001004, 0.9999, 9.998e-05, 0.0001, 0.9999, 9.998e-05, 0.9999, 0.9999, 0.0001002, 0.9999, 9.998e-05, 0.0001004, 0.9999, 9.998e-05, 1.0, 4.472e-05, 1.0, 0.2, 4.472e-05, 0.2, 4.51e-05, 4.493e-05, 1.0, 4.472e-05, 1.0, 0.2, 4.472e-05, 0.2, 4.484e-05, 4.476e-05, 4.472e-05, 0.2, 4.484e-05, 4.472e-05, 1.0, 4.496e-05, 1.0, 0.2, 1.0, 4.472e-05, 1.0, 0.2, 4.487e-05, 0.2, 4.472e-05, 4.499e-05])
me_room_edge1.materials.append(mat_room_edge1)
me_room_edge1.use_remesh_preserve_volume = False
me_room_edge1.use_remesh_preserve_attributes = False
me_room_edge1.use_mirror_vertex_groups = False
me_room_edge1.update()
me_edge_wall1 = bpy.data.meshes.new('edge_wall1')
me_edge_wall1.from_pydata([(-0.1, 0.5, -0.5), (0.1, 0.5, -0.5), (-0.1, -0.5, -0.5), (0.1, -0.5, -0.5), (-0.1, 0.5, 0.5), (0.1, 0.5, 0.5), (-0.1, -0.5, 0.5), (0.1, -0.5, 0.5), (-0.1, 0.5, -0.5), (0.1, 0.5, -0.5), (-0.1, -0.5, -0.5), (0.1, -0.5, -0.5), (-0.1, -0.25, -0.5), (-0.1, 0.0, -0.5), (-0.1, 0.25, -0.5), (0.1, 0.25, -0.5), (0.1, 0.0, -0.5), (0.1, -0.25, -0.5), (-0.1, 0.25, 0.5646), (-0.1, 0.0, 0.6794), (-0.1, -0.25, 0.335), (0.1, -0.25, 0.335), (0.1, 0.0, 0.6794), (0.1, 0.25, 0.5646)], [], [(2, 3, 7, 6), (18, 23, 5, 4), (4, 5, 1, 0), (14, 18, 4, 0), (23, 15, 1, 5), (8, 9, 11, 10), (7, 3, 17, 21), (21, 17, 16, 22), (22, 16, 15, 23), (2, 6, 20, 12), (12, 20, 19, 13), (13, 19, 18, 14), (6, 7, 21, 20), (20, 21, 22, 19), (19, 22, 23, 18)])
_uv = me_edge_wall1.uv_layers.new(name='texture1')
_uv.uv.foreach_set('vector', [0.9947, 0.8328, 0.9207, 0.8328, 0.9207, 0.4602, 0.9947, 0.4602, 0.9222, 0.1078, 0.9963, 0.1078, 0.9963, 0.2059, 0.9222, 0.2059, 0.463, 0.8484, 0.537, 0.8484, 0.537, 0.9671, 0.463, 0.9671, 0.2815, 0.4526, 0.2815, 0.0475, 0.3741, 0.07207, 0.3741, 0.4526, 0.4741, 0.0475, 0.4741, 0.4526, 0.3815, 0.4526, 0.3815, 0.07207, 0.7593, 0.4602, 0.8333, 0.4602, 0.8333, 0.8408, 0.7593, 0.8408, 0.7519, 0.07207, 0.7519, 0.4526, 0.6593, 0.4526, 0.6593, 0.1349, 0.6593, 0.1349, 0.6593, 0.4526, 0.5667, 0.4526, 0.5667, 0.003806, 0.5667, 0.003806, 0.5667, 0.4526, 0.4741, 0.4526, 0.4741, 0.0475, 0.003704, 0.4526, 0.003704, 0.07207, 0.0963, 0.1349, 0.0963, 0.4526, 0.0963, 0.4526, 0.0963, 0.1349, 0.1889, 0.003806, 0.1889, 0.4526, 0.1889, 0.4526, 0.1889, 0.003806, 0.2815, 0.0475, 0.2815, 0.4526, 0.6185, 0.9584, 0.5444, 0.9584, 0.5444, 0.8484, 0.6185, 0.8484, 0.4556, 0.9962, 0.3815, 0.9962, 0.3815, 0.8484, 0.4556, 0.8484, 0.9222, 0.003806, 0.9963, 0.003806, 0.9963, 0.1078, 0.9222, 0.1078])
_uv.active_render = True
_uv = me_edge_wall1.uv_layers.new(name='lightmap')
_uv.uv.foreach_set('vector', [0.0, 0.0, 1.0, 0.0, 1.0, 1.0, 0.0, 1.0, 0.0, 0.75, 1.0, 0.75, 1.0, 1.0, 0.0, 1.0, 0.0, 0.0, 1.0, 0.0, 1.0, 1.0, 0.0, 1.0, 0.0, 0.75, 1.0, 0.75, 1.0, 1.0, 0.0, 1.0, 0.0, 0.75, 1.0, 0.75, 1.0, 1.0, 0.0, 1.0, 0.0, 0.0, 1.0, 0.0, 1.0, 1.0, 0.0, 1.0, 0.0, 0.0, 1.0, 0.0, 1.0, 0.25, 0.0, 0.25, 0.0, 0.25, 1.0, 0.25, 1.0, 0.5, 0.0, 0.5, 0.0, 0.5, 1.0, 0.5, 1.0, 0.75, 0.0, 0.75, 0.0, 0.0, 1.0, 0.0, 1.0, 0.25, 0.0, 0.25, 0.0, 0.25, 1.0, 0.25, 1.0, 0.5, 0.0, 0.5, 0.0, 0.5, 1.0, 0.5, 1.0, 0.75, 0.0, 0.75, 0.0, 0.0, 1.0, 0.0, 1.0, 0.25, 0.0, 0.25, 0.0, 0.25, 1.0, 0.25, 1.0, 0.5, 0.0, 0.5, 0.0, 0.5, 1.0, 0.5, 1.0, 0.75, 0.0, 0.75])
_uv = me_edge_wall1.uv_layers.new(name='wall')
_uv.uv.foreach_set('vector', [4.472e-05, 4.478e-05, 0.2, 4.472e-05, 0.2, 1.0, 4.496e-05, 1.0, 0.7948, 0.159, 0.7948, 3.988e-05, 1.0, 3.986e-05, 1.0, 0.159, 0.2, 1.0, 4.509e-05, 1.0, 4.472e-05, 4.478e-05, 0.2, 4.472e-05, 0.2856, 0.007725, 0.2856, 0.9102, 0.07367, 0.8555, 0.07367, 0.007725, 0.6359, 0.9026, 0.6359, 9.217e-05, 0.8478, 9.217e-05, 0.8478, 0.8478, 1.0, 4.472e-05, 1.0, 0.2, 4.472e-05, 0.2, 4.472e-05, 4.481e-05, 9.212e-05, 0.8478, 9.206e-05, 9.206e-05, 0.212, 9.212e-05, 0.212, 0.7079, 0.212, 0.7079, 0.212, 9.212e-05, 0.424, 9.217e-05, 0.424, 0.9999, 0.424, 0.9999, 0.424, 9.217e-05, 0.6359, 9.217e-05, 0.6359, 0.9026, 0.9214, 0.007725, 0.9214, 0.8555, 0.7095, 0.7156, 0.7095, 0.007725, 0.7095, 0.007725, 0.7095, 0.7156, 0.4975, 1.008, 0.4975, 0.007725, 0.4975, 0.007725, 0.4975, 1.008, 0.2856, 0.9102, 0.2856, 0.007725, 3.986e-05, 0.159, 3.986e-05, 3.994e-05, 0.2381, 3.999e-05, 0.2381, 0.159, 0.2381, 0.159, 0.2381, 3.999e-05, 0.5762, 3.995e-05, 0.5762, 0.159, 0.5762, 0.159, 0.5762, 3.995e-05, 0.7948, 3.988e-05, 0.7948, 0.159])
me_edge_wall1.materials.append(mat_room_edge1)
me_edge_wall1.use_remesh_preserve_volume = False
me_edge_wall1.use_remesh_preserve_attributes = False
me_edge_wall1.use_mirror_vertex_groups = False
me_edge_wall1.update()
me_room_edge4 = bpy.data.meshes.new('room_edge4')
me_room_edge4.from_pydata([(0.5, 0.5, -0.2), (0.5, -0.5, -0.2), (-0.5, -0.5, -0.2), (-0.5, 0.5, -0.2), (0.5, 0.5, 0.0), (0.5, -0.5, 0.0), (-0.5, -0.5, 0.0), (-0.5, 0.5, 0.0)], [], [(0, 1, 2, 3), (4, 7, 6, 5), (0, 4, 5, 1), (1, 5, 6, 2), (2, 6, 7, 3), (4, 0, 3, 7)])
_uv = me_room_edge4.uv_layers.new(name='texture4')
_uv.uv.foreach_set('vector', [0.3481, 0.4209, 0.3481, 0.7976, 0.003447, 0.7976, 0.003447, 0.4209, 0.6932, 0.4209, 0.6932, 0.7976, 0.355, 0.7976, 0.355, 0.4209, 0.9276, 0.4209, 0.9966, 0.4209, 0.9966, 0.7976, 0.9276, 0.7976, 0.7066, 0.003766, 0.7755, 0.003766, 0.7755, 0.3804, 0.7066, 0.3804, 0.9207, 0.7976, 0.8518, 0.7976, 0.8518, 0.4209, 0.9207, 0.4209, 0.8583, 0.003766, 0.9272, 0.003766, 0.9272, 0.3804, 0.8583, 0.3804])
_uv.active_render = True
_uv = me_room_edge4.uv_layers.new(name='lightmap')
_uv.uv.foreach_set('vector', [0.9999, 0.9999, 0.0001004, 0.9999, 9.998e-05, 0.0001, 0.9999, 9.998e-05, 0.9999, 0.9999, 0.0001002, 0.9999, 9.998e-05, 0.0001004, 0.9999, 9.998e-05, 1.0, 4.472e-05, 1.0, 0.2, 4.472e-05, 0.2, 4.51e-05, 4.493e-05, 1.0, 4.472e-05, 1.0, 0.2, 4.472e-05, 0.2, 4.484e-05, 4.476e-05, 4.472e-05, 0.2, 4.484e-05, 4.472e-05, 1.0, 4.496e-05, 1.0, 0.2, 1.0, 4.472e-05, 1.0, 0.2, 4.487e-05, 0.2, 4.472e-05, 4.499e-05])
_uv = me_room_edge4.uv_layers.new(name='wall')
_uv.uv.foreach_set('vector', [0.3481, 0.4209, 0.3481, 0.7976, 0.003447, 0.7976, 0.003447, 0.4209, 0.9999, 0.9999, 0.0001002, 0.9999, 9.998e-05, 0.0001004, 0.9999, 9.998e-05, 1.0, 4.472e-05, 1.0, 0.2, 4.472e-05, 0.2, 4.51e-05, 4.493e-05, 1.0, 4.472e-05, 1.0, 0.2, 4.472e-05, 0.2, 4.484e-05, 4.476e-05, 4.472e-05, 0.2, 4.484e-05, 4.472e-05, 1.0, 4.496e-05, 1.0, 0.2, 1.0, 4.472e-05, 1.0, 0.2, 4.487e-05, 0.2, 4.472e-05, 4.499e-05])
me_room_edge4.materials.append(mat_room_edge4)
me_room_edge4.use_remesh_preserve_volume = False
me_room_edge4.use_remesh_preserve_attributes = False
me_room_edge4.use_mirror_vertex_groups = False
me_room_edge4.update()
me_edge_wall4 = bpy.data.meshes.new('edge_wall4')
me_edge_wall4.from_pydata([(-0.1, 0.5, -0.5), (0.1, 0.5, -0.5), (-0.1, -0.5, -0.5), (0.1, -0.5, -0.5), (-0.1, 0.5, 0.5), (0.1, 0.5, 0.5), (-0.1, -0.5, 0.5), (0.1, -0.5, 0.5), (-0.1, 0.5, -0.5), (0.1, 0.5, -0.5), (-0.1, -0.5, -0.5), (0.1, -0.5, -0.5), (-0.1, -0.25, -0.5), (-0.1, -7.55e-09, -0.5), (-0.1, 0.25, -0.5), (0.1, 0.25, -0.5), (0.1, 7.55e-09, -0.5), (0.1, -0.25, -0.5), (-0.1, 0.25, 0.4458), (-0.1, -7.55e-09, 0.5877), (-0.1, -0.25, 0.3728), (0.1, -0.25, 0.3728), (0.1, 7.55e-09, 0.5877), (0.1, 0.25, 0.4458), (-0.1, -0.5, -2.98e-08), (0.1, -0.5, 2.98e-08), (-0.1, 0.5, 0.0), (0.1, 0.5, 0.0), (0.0222, -0.25, -0.06359), (0.03753, 7.55e-09, 0.04385), (0.02987, 0.25, 0.06797), (-0.1, -0.25, -0.06359), (-0.1, -7.55e-09, 0.04385), (-0.1, 0.25, 0.06797)], [], [(24, 25, 7, 6), (18, 23, 5, 4), (26, 27, 1, 0), (33, 18, 4, 26), (30, 15, 1, 27), (8, 9, 11, 10), (25, 3, 17, 28), (28, 17, 16, 29), (29, 16, 15, 30), (24, 6, 20, 31), (31, 20, 19, 32), (32, 19, 18, 33), (6, 7, 21, 20), (20, 21, 22, 19), (19, 22, 23, 18), (13, 32, 33, 14), (12, 31, 32, 13), (2, 24, 31, 12), (22, 29, 30, 23), (21, 28, 29, 22), (7, 25, 28, 21), (23, 30, 27, 5), (14, 33, 26, 0), (4, 5, 27, 26), (2, 3, 25, 24)])
_uv = me_edge_wall4.uv_layers.new(name='texture4')
_uv.uv.foreach_set('vector', [0.7691, 0.6093, 0.7001, 0.6093, 0.7001, 0.4209, 0.7691, 0.4209, 0.003447, 0.9078, 0.07238, 0.9078, 0.07238, 0.9962, 0.003447, 0.9962, 0.7824, 0.1921, 0.8514, 0.1921, 0.8514, 0.3804, 0.7824, 0.3804, 0.262, 0.1995, 0.262, 0.0572, 0.3481, 0.0368, 0.3481, 0.2251, 0.6136, 0.2176, 0.6135, 0.003767, 0.6997, 0.003767, 0.6997, 0.1921, 0.8449, 0.7976, 0.776, 0.7976, 0.776, 0.4209, 0.8449, 0.4209, 0.355, 0.1921, 0.355, 0.003766, 0.4412, 0.003766, 0.4412, 0.168, 0.4412, 0.168, 0.4412, 0.003766, 0.5274, 0.003767, 0.5274, 0.2085, 0.5274, 0.2085, 0.5274, 0.003767, 0.6135, 0.003767, 0.6136, 0.2176, 0.003447, 0.2251, 0.003447, 0.0368, 0.08962, 0.08469, 0.08962, 0.2491, 0.08962, 0.2491, 0.08962, 0.08469, 0.1758, 0.003766, 0.1758, 0.2086, 0.1758, 0.2086, 0.1758, 0.003766, 0.262, 0.0572, 0.262, 0.1995, 0.07928, 0.8051, 0.1482, 0.8051, 0.1482, 0.9067, 0.07928, 0.9067, 0.224, 0.886, 0.1551, 0.886, 0.1551, 0.8051, 0.224, 0.8051, 0.003447, 0.8051, 0.07238, 0.8051, 0.07238, 0.9078, 0.003447, 0.9078, 0.1758, 0.4134, 0.1758, 0.2086, 0.262, 0.1995, 0.262, 0.4134, 0.08962, 0.4134, 0.08962, 0.2491, 0.1758, 0.2086, 0.1758, 0.4134, 0.003447, 0.4134, 0.003447, 0.2251, 0.08962, 0.2491, 0.08962, 0.4134, 0.5274, 0.4134, 0.5274, 0.2085, 0.6136, 0.2176, 0.6135, 0.36, 0.4412, 0.3325, 0.4412, 0.168, 0.5274, 0.2085, 0.5274, 0.4134, 0.355, 0.3804, 0.355, 0.1921, 0.4412, 0.168, 0.4412, 0.3325, 0.6135, 0.36, 0.6136, 0.2176, 0.6997, 0.1921, 0.6997, 0.3804, 0.262, 0.4134, 0.262, 0.1995, 0.3481, 0.2251, 0.3481, 0.4134, 0.7824, 0.003766, 0.8514, 0.003766, 0.8514, 0.1921, 0.7824, 0.1921, 0.7691, 0.7976, 0.7001, 0.7976, 0.7001, 0.6093, 0.7691, 0.6093])
_uv.active_render = True
_uv = me_edge_wall4.uv_layers.new(name='lightmap')
_uv.uv.foreach_set('vector', [4.484e-05, 0.5, 0.2, 0.5, 0.2, 1.0, 4.496e-05, 1.0, 0.25, 4.491e-05, 0.25, 0.2, 4.472e-05, 0.2, 4.472e-05, 4.497e-05, 0.2, 0.5, 4.49e-05, 0.5, 4.472e-05, 4.478e-05, 0.2, 4.472e-05, 0.2501, 0.5, 0.2501, 0.9999, 0.0001001, 0.9999, 0.0001, 0.5, 0.2501, 0.5, 0.2501, 0.9999, 0.0001001, 0.9999, 0.0001, 0.5, 4.472e-05, 0.2, 4.484e-05, 4.478e-05, 1.0, 4.472e-05, 1.0, 0.2, 0.9999, 0.5, 0.9999, 0.9999, 0.75, 0.9999, 0.7499, 0.5, 0.7499, 0.5, 0.75, 0.9999, 0.5, 0.9999, 0.5, 0.5, 0.5, 0.5, 0.5, 0.9999, 0.2501, 0.9999, 0.2501, 0.5, 0.9999, 0.5, 0.9999, 0.9999, 0.75, 0.9999, 0.7499, 0.5, 0.7499, 0.5, 0.75, 0.9999, 0.5, 0.9999, 0.5, 0.5, 0.5, 0.5, 0.5, 0.9999, 0.2501, 0.9999, 0.2501, 0.5, 1.0, 4.472e-05, 1.0, 0.2, 0.75, 0.2, 0.75, 4.478e-05, 0.75, 4.478e-05, 0.75, 0.2, 0.5, 0.2, 0.5, 4.484e-05, 0.5, 4.484e-05, 0.5, 0.2, 0.25, 0.2, 0.25, 4.491e-05, 0.5, 9.998e-05, 0.5, 0.5, 0.2501, 0.5, 0.25, 9.998e-05, 0.7499, 9.998e-05, 0.7499, 0.5, 0.5, 0.5, 0.5, 9.998e-05, 0.9999, 9.998e-05, 0.9999, 0.5, 0.7499, 0.5, 0.7499, 9.998e-05, 0.5, 0.0001, 0.5, 0.5, 0.2501, 0.5, 0.25, 0.0001, 0.7499, 9.999e-05, 0.7499, 0.5, 0.5, 0.5, 0.5, 0.0001, 0.9999, 9.998e-05, 0.9999, 0.5, 0.7499, 0.5, 0.7499, 9.999e-05, 0.25, 0.0001, 0.2501, 0.5, 0.0001, 0.5, 9.998e-05, 0.0001, 0.25, 9.998e-05, 0.2501, 0.5, 0.0001, 0.5, 9.998e-05, 9.998e-05, 0.2, 1.0, 4.509e-05, 1.0, 4.49e-05, 0.5, 0.2, 0.5, 4.472e-05, 4.478e-05, 0.2, 4.472e-05, 0.2, 0.5, 4.484e-05, 0.5])
_uv = me_edge_wall4.uv_layers.new(name='wall')
_uv.uv.foreach_set('vector', [4.481e-05, 0.5, 0.2, 0.5, 0.2, 1.0, 4.482e-05, 1.0, 0.7782, 0.1734, 0.7782, 4.164e-05, 1.0, 4.165e-05, 1.0, 0.1734, 0.2, 0.5, 4.472e-05, 0.5, 4.478e-05, 4.472e-05, 0.2, 4.478e-05, 0.2702, 0.5311, 0.2702, 0.8784, 0.04041, 0.9282, 0.04041, 0.4686, 0.6885, 0.5231, 0.6945, 0.002848, 0.9237, 0.002369, 0.9247, 0.4608, 1.0, 4.472e-05, 1.0, 0.2, 4.472e-05, 0.2, 4.472e-05, 4.481e-05, 0.0001012, 0.4608, 0.004802, 0.002479, 0.2355, 9.615e-05, 0.2368, 0.4012, 0.2368, 0.4012, 0.2355, 9.615e-05, 0.4662, 0.0009657, 0.4619, 0.5001, 0.4619, 0.5001, 0.4662, 0.0009657, 0.6945, 0.002848, 0.6885, 0.5231, 0.9596, 0.4686, 0.9596, 0.9282, 0.7298, 0.8113, 0.7298, 0.4101, 0.7298, 0.4101, 0.7298, 0.8113, 0.5, 1.009, 0.5, 0.5089, 0.5, 0.5089, 0.5, 1.009, 0.2702, 0.8784, 0.2702, 0.5311, 4.17e-05, 0.1734, 4.164e-05, 4.167e-05, 0.2432, 4.168e-05, 0.2432, 0.1734, 0.2432, 0.1734, 0.2432, 4.168e-05, 0.529, 4.164e-05, 0.529, 0.1734, 0.529, 0.1734, 0.529, 4.164e-05, 0.7782, 4.164e-05, 0.7782, 0.1734, 0.5, 0.009002, 0.5, 0.5089, 0.2702, 0.5311, 0.2702, 0.009002, 0.7298, 0.009002, 0.7298, 0.4101, 0.5, 0.5089, 0.5, 0.009002, 0.9596, 0.009002, 0.9596, 0.4686, 0.7298, 0.4101, 0.7298, 0.009002, 0.4577, 0.9999, 0.4619, 0.5001, 0.6885, 0.5231, 0.6879, 0.8725, 0.2293, 0.8027, 0.2368, 0.4012, 0.4619, 0.5001, 0.4577, 0.9999, 9.615e-05, 0.9193, 0.0001012, 0.4608, 0.2368, 0.4012, 0.2293, 0.8027, 0.6879, 0.8725, 0.6885, 0.5231, 0.9247, 0.4608, 0.9188, 0.9205, 0.2702, 0.009002, 0.2702, 0.5311, 0.04041, 0.4686, 0.04041, 0.009003, 0.2, 1.0, 4.472e-05, 1.0, 4.472e-05, 0.5, 0.2, 0.5, 4.472e-05, 4.478e-05, 0.2, 4.472e-05, 0.2, 0.5, 4.481e-05, 0.5])
me_edge_wall4.materials.append(mat_room_edge4)
me_edge_wall4.use_remesh_preserve_volume = False
me_edge_wall4.use_remesh_preserve_attributes = False
me_edge_wall4.use_mirror_vertex_groups = False
me_edge_wall4.update()
me_room_edge3 = bpy.data.meshes.new('room_edge3')
me_room_edge3.from_pydata([(0.5, 0.5, -0.2), (0.5, -0.5, -0.2), (-0.5, -0.5, -0.2), (-0.5, 0.5, -0.2), (0.5, 0.5, 0.0), (0.5, -0.5, 0.0), (-0.5, -0.5, 0.0), (-0.5, 0.5, 0.0)], [], [(0, 1, 2, 3), (4, 7, 6, 5), (0, 4, 5, 1), (1, 5, 6, 2), (2, 6, 7, 3), (4, 0, 3, 7)])
_uv = me_room_edge3.uv_layers.new(name='texture3')
_uv.uv.foreach_set('vector', [0.6952, 0.4459, 0.6952, 0.8788, 0.3527, 0.8788, 0.3527, 0.4459, 0.3459, 0.4459, 0.3459, 0.8788, 0.003425, 0.8788, 0.003425, 0.4459, 0.9212, 0.4372, 0.8527, 0.4372, 0.8527, 0.004329, 0.9212, 0.004329, 0.7774, 0.004329, 0.8459, 0.004329, 0.8459, 0.4372, 0.7774, 0.4372, 0.7705, 0.8788, 0.7021, 0.8788, 0.7021, 0.4459, 0.7705, 0.4459, 0.7021, 0.004329, 0.7705, 0.004329, 0.7705, 0.4372, 0.7021, 0.4372])
_uv.active_render = True
_uv = me_room_edge3.uv_layers.new(name='lightmap')
_uv.uv.foreach_set('vector', [0.6811, 0.5518, 0.6811, 0.7193, 0.5138, 0.7193, 0.5138, 0.5518, 0.6844, 0.5484, 0.6844, 0.3809, 0.8511, 0.3809, 0.8511, 0.5484, 0.5138, 0.7227, 0.5472, 0.7227, 0.5472, 0.8902, 0.5138, 0.8902, 0.2594, 0.7307, 0.2928, 0.7307, 0.2928, 0.8983, 0.2594, 0.8983, 0.6209, 0.8902, 0.5874, 0.8902, 0.5874, 0.7227, 0.6209, 0.7227, 0.8544, 0.7227, 0.8879, 0.7227, 0.8879, 0.8902, 0.8544, 0.8902])
_uv = me_room_edge3.uv_layers.new(name='wall')
_uv.uv.foreach_set('vector', [0.9999, 0.9999, 0.0001004, 0.9999, 9.998e-05, 0.0001, 0.9999, 9.998e-05, 0.9999, 0.9999, 0.0001002, 0.9999, 9.998e-05, 0.0001004, 0.9999, 9.998e-05, 1.0, 4.472e-05, 1.0, 0.2, 4.472e-05, 0.2, 4.51e-05, 4.493e-05, 1.0, 4.472e-05, 1.0, 0.2, 4.472e-05, 0.2, 4.484e-05, 4.476e-05, 4.472e-05, 0.2, 4.484e-05, 4.472e-05, 1.0, 4.496e-05, 1.0, 0.2, 1.0, 4.472e-05, 1.0, 0.2, 4.487e-05, 0.2, 4.472e-05, 4.499e-05])
me_room_edge3.materials.append(mat_room_edge3)
me_room_edge3.use_remesh_preserve_volume = False
me_room_edge3.use_remesh_preserve_attributes = False
me_room_edge3.use_mirror_vertex_groups = False
me_room_edge3.update()
me_edge_wall3 = bpy.data.meshes.new('edge_wall3')
me_edge_wall3.from_pydata([(-0.1, 0.5, -0.5), (0.1, 0.5, -0.5), (-0.1, -0.5, -0.5), (0.1, -0.5, -0.5), (-0.1, 0.5, 0.5), (0.1, 0.5, 0.5), (-0.1, -0.5, 0.5), (0.1, -0.5, 0.5), (-0.1, 0.5, -0.5), (0.1, 0.5, -0.5), (-0.1, -0.5, -0.5), (0.1, -0.5, -0.5), (-0.1, -0.25, -0.5), (-0.1, -7.55e-09, -0.5), (-0.1, 0.25, -0.5), (0.1, 0.25, -0.5), (0.1, 7.55e-09, -0.5), (0.1, -0.25, -0.5), (-0.1, 0.25, 0.5), (-0.1, -7.55e-09, 0.5), (-0.1, -0.25, 0.5), (0.1, -0.25, 0.5), (0.1, 7.55e-09, 0.5), (0.1, 0.25, 0.5), (0.1, -0.5, 0.6), (-0.1, -0.5, 0.6), (-0.1, -0.25, 0.6), (-0.1, 0.25, 0.6), (-0.1, -7.55e-09, 0.6), (0.1, -0.25, 0.6), (0.1, 7.55e-09, 0.6), (0.1, 0.25, 0.6)], [], [(2, 3, 7, 6), (18, 23, 5, 4), (4, 5, 1, 0), (14, 18, 4, 0), (23, 15, 1, 5), (8, 9, 11, 10), (7, 3, 17, 21), (21, 17, 16, 22), (22, 16, 15, 23), (2, 6, 20, 12), (12, 20, 19, 13), (13, 19, 18, 14), (19, 22, 30, 28), (20, 21, 22, 19), (6, 7, 24, 25), (25, 24, 29, 26), (28, 30, 31, 27), (20, 6, 25, 26), (22, 23, 31, 30), (23, 18, 27, 31), (7, 21, 29, 24), (21, 20, 26, 29), (18, 19, 28, 27)])
_uv = me_edge_wall3.uv_layers.new(name='texture3')
_uv.uv.foreach_set('vector', [0.9966, 0.4372, 0.9281, 0.4372, 0.9281, 0.004329, 0.9966, 0.004329, 0.003425, 0.8874, 0.07192, 0.8874, 0.07192, 0.9957, 0.003425, 0.9957, 0.8459, 0.8788, 0.7774, 0.8788, 0.7774, 0.4459, 0.8459, 0.4459, 0.6952, 0.1126, 0.3527, 0.1126, 0.3527, 0.004329, 0.6952, 0.004329, 0.003425, 0.329, 0.3459, 0.329, 0.3459, 0.4372, 0.003425, 0.4372, 0.8527, 0.4459, 0.9212, 0.4459, 0.9212, 0.8788, 0.8527, 0.8788, 0.003425, 0.004329, 0.3459, 0.004329, 0.3459, 0.1126, 0.003425, 0.1126, 0.003425, 0.1126, 0.3459, 0.1126, 0.3459, 0.2208, 0.003425, 0.2208, 0.003425, 0.2208, 0.3459, 0.2208, 0.3459, 0.329, 0.003425, 0.329, 0.6952, 0.4372, 0.3527, 0.4372, 0.3527, 0.329, 0.6952, 0.329, 0.6952, 0.329, 0.3527, 0.329, 0.3527, 0.2208, 0.6952, 0.2208, 0.6952, 0.2208, 0.3527, 0.2208, 0.3527, 0.1126, 0.6952, 0.1126, 0.5171, 0.974, 0.5171, 0.8874, 0.5514, 0.8874, 0.5514, 0.974, 0.07877, 0.8874, 0.1473, 0.8874, 0.1473, 0.9957, 0.07877, 0.9957, 0.5993, 0.974, 0.5993, 0.8874, 0.6336, 0.8874, 0.6336, 0.974, 0.2295, 0.8874, 0.2979, 0.8874, 0.2979, 0.9957, 0.2295, 0.9957, 0.1541, 0.8874, 0.2226, 0.8874, 0.2226, 0.9957, 0.1541, 0.9957, 0.4692, 0.8874, 0.4692, 0.9957, 0.4349, 0.9957, 0.4349, 0.8874, 0.339, 0.8874, 0.339, 0.9957, 0.3048, 0.9957, 0.3048, 0.8874, 0.476, 0.974, 0.476, 0.8874, 0.5103, 0.8874, 0.5103, 0.974, 0.387, 0.8874, 0.387, 0.9957, 0.3527, 0.9957, 0.3527, 0.8874, 0.5582, 0.974, 0.5582, 0.8874, 0.5925, 0.8874, 0.5925, 0.974, 0.4281, 0.8874, 0.4281, 0.9957, 0.3938, 0.9957, 0.3938, 0.8874])
_uv.active_render = True
_uv = me_edge_wall3.uv_layers.new(name='lightmap')
_uv.uv.foreach_set('vector', [0.0, 0.0, 1.0, 0.0, 1.0, 1.0, 0.0, 1.0, 0.0, 0.75, 1.0, 0.75, 1.0, 1.0, 0.0, 1.0, 0.0, 0.0, 1.0, 0.0, 1.0, 1.0, 0.0, 1.0, 0.0, 0.75, 1.0, 0.75, 1.0, 1.0, 0.0, 1.0, 0.0, 0.75, 1.0, 0.75, 1.0, 1.0, 0.0, 1.0, 0.0, 0.0, 1.0, 0.0, 1.0, 1.0, 0.0, 1.0, 0.0, 0.0, 1.0, 0.0, 1.0, 0.25, 0.0, 0.25, 0.0, 0.25, 1.0, 0.25, 1.0, 0.5, 0.0, 0.5, 0.0, 0.5, 1.0, 0.5, 1.0, 0.75, 0.0, 0.75, 0.0, 0.0, 1.0, 0.0, 1.0, 0.25, 0.0, 0.25, 0.0, 0.25, 1.0, 0.25, 1.0, 0.5, 0.0, 0.5, 0.0, 0.5, 1.0, 0.5, 1.0, 0.75, 0.0, 0.75, 0.0, 0.5, 1.0, 0.5, 1.0, 0.5, 0.0, 0.5, 0.0, 0.25, 1.0, 0.25, 1.0, 0.5, 0.0, 0.5, 0.0, 1.0, 1.0, 1.0, 1.0, 1.0, 0.0, 1.0, 0.0, 0.0, 1.0, 0.0, 1.0, 0.25, 0.0, 0.25, 0.0, 0.5, 1.0, 0.5, 1.0, 0.75, 0.0, 0.75, 1.0, 0.25, 1.0, 0.0, 1.0, 0.0, 1.0, 0.25, 0.0, 0.5, 0.0, 0.75, 0.0, 0.75, 0.0, 0.5, 1.0, 0.75, 0.0, 0.75, 0.0, 0.75, 1.0, 0.75, 0.0, 0.0, 0.0, 0.25, 0.0, 0.25, 0.0, 0.0, 1.0, 0.25, 0.0, 0.25, 0.0, 0.25, 1.0, 0.25, 1.0, 0.75, 1.0, 0.5, 1.0, 0.5, 1.0, 0.75])
_uv = me_edge_wall3.uv_layers.new(name='wall')
_uv.uv.foreach_set('vector', [4.472e-05, 4.478e-05, 0.2, 4.472e-05, 0.2, 1.0, 4.496e-05, 1.0, 0.7308, 0.2154, 0.7308, 4.764e-05, 1.0, 4.762e-05, 1.0, 0.2154, 0.2, 1.0, 4.509e-05, 1.0, 4.472e-05, 4.478e-05, 0.2, 4.472e-05, 0.7499, 0.9999, 0.7499, 9.998e-05, 0.9999, 9.998e-05, 0.9999, 0.9999, 0.7499, 0.9999, 0.7499, 0.0001001, 0.9999, 0.0001002, 0.9999, 0.9999, 1.0, 4.472e-05, 1.0, 0.2, 4.472e-05, 0.2, 4.472e-05, 4.481e-05, 0.0001005, 0.9999, 9.998e-05, 0.0001001, 0.25, 9.998e-05, 0.2501, 0.9999, 0.2501, 0.9999, 0.25, 9.998e-05, 0.5, 0.0001001, 0.5, 0.9999, 0.5, 0.9999, 0.5, 0.0001001, 0.7499, 0.0001001, 0.7499, 0.9999, 0.0001008, 0.9999, 9.998e-05, 0.0001002, 0.25, 0.0001, 0.2501, 0.9999, 0.2501, 0.9999, 0.25, 0.0001, 0.5, 9.998e-05, 0.5, 0.9999, 0.5, 0.9999, 0.5, 9.998e-05, 0.7499, 9.998e-05, 0.7499, 0.9999, 0.4931, 0.2269, 0.4931, 0.01151, 0.5725, 0.07246, 0.56, 0.149, 0.2239, 0.2269, 0.2239, 0.01151, 0.4931, 0.01151, 0.4931, 0.2269, 4.762e-05, 0.2104, 0.01393, 0.02633, 0.07439, 0.08225, 0.06492, 0.1499, 0.06641, 0.1485, 0.07576, 0.08402, 0.1583, 0.07947, 0.1436, 0.1642, 0.56, 0.149, 0.5725, 0.07246, 0.6639, 0.07789, 0.6514, 0.1545, 0.2239, 0.2269, 4.762e-05, 0.2104, 0.06492, 0.1499, 0.1436, 0.1642, 0.4931, 0.01151, 0.7308, 4.764e-05, 0.6639, 0.07789, 0.5725, 0.07246, 0.7308, 4.764e-05, 0.7308, 0.2154, 0.6514, 0.1545, 0.6639, 0.07789, 0.01393, 0.02633, 0.2239, 0.01151, 0.1583, 0.07947, 0.07439, 0.08225, 0.2239, 0.01151, 0.2239, 0.2269, 0.1436, 0.1642, 0.1583, 0.07947, 0.7308, 0.2154, 0.4931, 0.2269, 0.56, 0.149, 0.6514, 0.1545])
me_edge_wall3.materials.append(mat_room_edge3)
me_edge_wall3.use_remesh_preserve_volume = False
me_edge_wall3.use_remesh_preserve_attributes = False
me_edge_wall3.use_mirror_vertex_groups = False
me_edge_wall3.update()
me_room_edge2 = bpy.data.meshes.new('room_edge2')
me_room_edge2.from_pydata([(0.5, 0.5, -0.2), (0.5, -0.5, -0.2), (-0.5, -0.5, -0.2), (-0.5, 0.5, -0.2), (0.5, 0.5, 0.0), (0.5, -0.5, 0.0), (-0.5, -0.5, 0.0), (-0.5, 0.5, 0.0)], [], [(0, 1, 2, 3), (4, 7, 6, 5), (0, 4, 5, 1), (1, 5, 6, 2), (2, 6, 7, 3), (4, 0, 3, 7)])
_uv = me_room_edge2.uv_layers.new(name='texture2')
_uv.uv.foreach_set('vector', [0.003429, 0.4114, 0.3464, 0.4114, 0.3464, 0.7642, 0.003429, 0.7642, 0.6948, 0.4114, 0.6948, 0.7642, 0.3532, 0.7642, 0.3532, 0.4114, 0.7716, 0.3564, 0.703, 0.3564, 0.703, 0.003528, 0.7716, 0.003528, 0.9222, 0.3564, 0.8538, 0.3564, 0.8538, 0.003528, 0.9222, 0.003528, 0.8457, 0.7642, 0.7771, 0.7642, 0.7771, 0.4114, 0.8457, 0.4114, 0.7784, 0.003528, 0.847, 0.003528, 0.847, 0.3564, 0.7784, 0.3564])
_uv.active_render = True
_uv = me_room_edge2.uv_layers.new(name='lightmap')
_uv.uv.foreach_set('vector', [0.1724, 0.389, 0.3397, 0.389, 0.3397, 0.5565, 0.1724, 0.5565, 0.3431, 0.8902, 0.3431, 0.7227, 0.5097, 0.7227, 0.5097, 0.8902, 0.8511, 0.7193, 0.8176, 0.7193, 0.8176, 0.5518, 0.8511, 0.5518, 0.8912, 0.1953, 0.9247, 0.1953, 0.9247, 0.3629, 0.8912, 0.3629, 0.6577, 0.8902, 0.6242, 0.8902, 0.6242, 0.7227, 0.6577, 0.7227, 0.8143, 0.8902, 0.7808, 0.8902, 0.7808, 0.7227, 0.8143, 0.7227])
_uv = me_room_edge2.uv_layers.new(name='wall')
_uv.uv.foreach_set('vector', [0.9999, 0.9999, 0.0001004, 0.9999, 9.998e-05, 0.0001, 0.9999, 9.998e-05, 0.9999, 0.9999, 0.0001002, 0.9999, 9.998e-05, 0.0001004, 0.9999, 9.998e-05, 1.0, 4.472e-05, 1.0, 0.2, 4.472e-05, 0.2, 4.51e-05, 4.493e-05, 1.0, 4.472e-05, 1.0, 0.2, 4.472e-05, 0.2, 4.484e-05, 4.476e-05, 4.472e-05, 0.2, 4.484e-05, 4.472e-05, 1.0, 4.496e-05, 1.0, 0.2, 1.0, 4.472e-05, 1.0, 0.2, 4.487e-05, 0.2, 4.472e-05, 4.499e-05])
me_room_edge2.materials.append(mat_room_edge2)
me_room_edge2.use_remesh_preserve_volume = False
me_room_edge2.use_remesh_preserve_attributes = False
me_room_edge2.use_mirror_vertex_groups = False
me_room_edge2.update()
me_edge_wall2 = bpy.data.meshes.new('edge_wall2')
me_edge_wall2.from_pydata([(-0.1, 0.5, -0.5), (0.1, 0.5, -0.5), (-0.1, -0.5, -0.5), (0.1, -0.5, -0.5), (-0.1, 0.5, 0.5), (0.1, 0.5, 0.5), (-0.1, -0.5, 0.5), (0.1, -0.5, 0.5), (-0.1, 0.5, -0.5), (0.1, 0.5, -0.5), (-0.1, -0.5, -0.5), (0.1, -0.5, -0.5), (-0.1, -0.25, -0.5), (-0.1, -7.55e-09, -0.5), (-0.1, 0.25, -0.5), (0.1, 0.25, -0.5), (0.1, 7.55e-09, -0.5), (0.1, -0.25, -0.5), (-0.1, 0.1094, 0.6359), (-0.1, -0.05781, 0.008842), (-0.1, -0.1231, 0.5252), (0.1, -0.1231, 0.5252), (0.1, -0.05781, 0.008842), (0.1, 0.1094, 0.6359)], [], [(2, 3, 7, 6), (18, 23, 5, 4), (4, 5, 1, 0), (14, 18, 4, 0), (23, 15, 1, 5), (8, 9, 11, 10), (7, 3, 17, 21), (21, 17, 16, 22), (22, 16, 15, 23), (2, 6, 20, 12), (12, 20, 19, 13), (13, 19, 18, 14), (6, 7, 21, 20), (20, 21, 22, 19), (19, 22, 23, 18)])
_uv = me_edge_wall2.uv_layers.new(name='texture2')
_uv.uv.foreach_set('vector', [0.9966, 0.7629, 0.928, 0.7629, 0.928, 0.4114, 0.9966, 0.4114, 0.07887, 0.7713, 0.1475, 0.7713, 0.1475, 0.9128, 0.07887, 0.9128, 0.8525, 0.4114, 0.9211, 0.4114, 0.9211, 0.7639, 0.8525, 0.7639, 0.6104, 0.4043, 0.5622, 0.003528, 0.6961, 0.05149, 0.6961, 0.4043, 0.2124, 0.4043, 0.2606, 0.003528, 0.3464, 0.003528, 0.3464, 0.3564, 0.7017, 0.4114, 0.7702, 0.4114, 0.7702, 0.7642, 0.7017, 0.7642, 0.003429, 0.3564, 0.003429, 0.003528, 0.08916, 0.003528, 0.1327, 0.3652, 0.1327, 0.3652, 0.08916, 0.003528, 0.1749, 0.003528, 0.1551, 0.1831, 0.1551, 0.1831, 0.1749, 0.003528, 0.2606, 0.003528, 0.2124, 0.4043, 0.3532, 0.4043, 0.3532, 0.05149, 0.4825, 0.04262, 0.4389, 0.4043, 0.4389, 0.4043, 0.4825, 0.04262, 0.5049, 0.2248, 0.5247, 0.4043, 0.5247, 0.4043, 0.5049, 0.2248, 0.5622, 0.003528, 0.6104, 0.4043, 0.1543, 0.7713, 0.2229, 0.7713, 0.2229, 0.9029, 0.1543, 0.9029, 0.003429, 0.7713, 0.07202, 0.7713, 0.07202, 0.9542, 0.003429, 0.9542, 0.8525, 0.7709, 0.9211, 0.7709, 0.9211, 0.9965, 0.8525, 0.9965])
_uv.active_render = True
_uv = me_edge_wall2.uv_layers.new(name='lightmap')
_uv.uv.foreach_set('vector', [0.0, 0.0, 1.0, 0.0, 1.0, 1.0, 0.0, 1.0, 0.0, 0.75, 1.0, 0.75, 1.0, 1.0, 0.0, 1.0, 0.0, 0.0, 1.0, 0.0, 1.0, 1.0, 0.0, 1.0, 0.0, 0.75, 1.0, 0.75, 1.0, 1.0, 0.0, 1.0, 0.0, 0.75, 1.0, 0.75, 1.0, 1.0, 0.0, 1.0, 0.0, 0.0, 1.0, 0.0, 1.0, 1.0, 0.0, 1.0, 0.0, 0.0, 1.0, 0.0, 1.0, 0.25, 0.0, 0.25, 0.0, 0.25, 1.0, 0.25, 1.0, 0.5, 0.0, 0.5, 0.0, 0.5, 1.0, 0.5, 1.0, 0.75, 0.0, 0.75, 0.0, 0.0, 1.0, 0.0, 1.0, 0.25, 0.0, 0.25, 0.0, 0.25, 1.0, 0.25, 1.0, 0.5, 0.0, 0.5, 0.0, 0.5, 1.0, 0.5, 1.0, 0.75, 0.0, 0.75, 0.0, 0.0, 1.0, 0.0, 1.0, 0.25, 0.0, 0.25, 0.0, 0.25, 1.0, 0.25, 1.0, 0.5, 0.0, 0.5, 0.0, 0.5, 1.0, 0.5, 1.0, 0.75, 0.0, 0.75])
_uv = me_edge_wall2.uv_layers.new(name='wall')
_uv.uv.foreach_set('vector', [4.472e-05, 4.478e-05, 0.2, 4.472e-05, 0.2, 1.0, 4.496e-05, 1.0, 0.789, 0.102, 0.789, 3.202e-05, 1.0, 3.194e-05, 1.0, 0.102, 0.2, 1.0, 4.509e-05, 1.0, 4.472e-05, 4.478e-05, 0.2, 4.472e-05, 0.2873, -0.003134, 0.4111, 0.9967, 0.0673, 0.877, 0.0673, -0.003134, 0.5364, 0.9999, 0.6602, 9.386e-05, 0.8803, 9.397e-05, 0.8803, 0.8803, 1.0, 4.472e-05, 1.0, 0.2, 4.472e-05, 0.2, 4.472e-05, 4.481e-05, 9.381e-05, 0.8803, 9.391e-05, 9.381e-05, 0.2201, 9.381e-05, 0.3318, 0.9024, 0.3318, 0.9024, 0.2201, 9.381e-05, 0.4402, 9.381e-05, 0.3893, 0.448, 0.3893, 0.448, 0.4402, 9.381e-05, 0.6602, 9.386e-05, 0.5364, 0.9999, 0.9475, -0.003135, 0.9475, 0.877, 0.6157, 0.8992, 0.7274, -0.003134, 0.7274, -0.003134, 0.6157, 0.8992, 0.5583, 0.4447, 0.5074, -0.003135, 0.5074, -0.003135, 0.5583, 0.4447, 0.4111, 0.9967, 0.2873, -0.003134, 3.194e-05, 0.102, 3.194e-05, 3.207e-05, 0.1927, 3.206e-05, 0.1927, 0.102, 0.1927, 0.102, 0.1927, 3.206e-05, 0.4581, 3.205e-05, 0.4581, 0.102, 0.4581, 0.102, 0.4581, 3.205e-05, 0.789, 3.202e-05, 0.789, 0.102])
me_edge_wall2.materials.append(mat_room_edge2)
me_edge_wall2.use_remesh_preserve_volume = False
me_edge_wall2.use_remesh_preserve_attributes = False
me_edge_wall2.use_mirror_vertex_groups = False
me_edge_wall2.update()

# ---- objects
ob_room_edge_metal1 = bpy.data.objects.new('room_edge_metal1', me_room_edge_metal1)
ob_edge_wall_metal1 = bpy.data.objects.new('edge_wall_metal1', me_edge_wall_metal1)
ob_room_edge_wood1 = bpy.data.objects.new('room_edge_wood1', me_room_edge_wood1)
ob_edge_wall_wood1 = bpy.data.objects.new('edge_wall_wood1', me_edge_wall_wood1)
ob_room_edge_wood0 = bpy.data.objects.new('room_edge_wood0', me_room_edge0)
ob_edge_wall0_002 = bpy.data.objects.new('edge_wall0.002', me_edge_wall0)
ob_room_edge_metal0 = bpy.data.objects.new('room_edge_metal0', me_room_edge0)
ob_edge_wall_metal0 = bpy.data.objects.new('edge_wall_metal0', me_edge_wall0)
ob_room_edge1 = bpy.data.objects.new('room_edge1', me_room_edge1)
ob_edge_wall1 = bpy.data.objects.new('edge_wall1', me_edge_wall1)
ob_room_edge4 = bpy.data.objects.new('room_edge4', me_room_edge4)
ob_edge_wall4 = bpy.data.objects.new('edge_wall4', me_edge_wall4)
ob_room_edge3 = bpy.data.objects.new('room_edge3', me_room_edge3)
ob_edge_wall3 = bpy.data.objects.new('edge_wall3', me_edge_wall3)
ob_room_edge2 = bpy.data.objects.new('room_edge2', me_room_edge2)
ob_edge_wall2 = bpy.data.objects.new('edge_wall2', me_edge_wall2)
ob_camera = bpy.data.objects.new('Camera', cam_camera)
ob_room_edge0 = bpy.data.objects.new('room_edge0', me_room_edge0)
ob_edge_wall0 = bpy.data.objects.new('edge_wall0', me_edge_wall0)

# ---- transforms, parenting, visibility, modifiers, constraints
ob_room_edge_metal1.location = (-2.0, 2.0, 0.0)
ob_room_edge_metal1.lock_rotations_4d = False
ob_room_edge_metal1.empty_display_type = 'ARROWS'
ob_room_edge_metal1.lineart.crease_threshold = 0.0
ob_room_edge_metal1.material_slots[0].link = 'OBJECT'; ob_room_edge_metal1.material_slots[0].material = mat_room_edge_metal1
_m = ob_room_edge_metal1.modifiers.new('EdgeSplit', 'EDGE_SPLIT')
_m.split_angle = 0.0
ob_edge_wall_metal1.parent = ob_room_edge_metal1
ob_edge_wall_metal1.location = (-0.4, 0.0, 0.5)
ob_edge_wall_metal1.lineart.crease_threshold = 0.0
ob_edge_wall_metal1.material_slots[0].link = 'OBJECT'; ob_edge_wall_metal1.material_slots[0].material = mat_room_edge_metal1
_m = ob_edge_wall_metal1.modifiers.new('EdgeSplit', 'EDGE_SPLIT')
_m.split_angle = 0.0
ob_room_edge_wood1.location = (-4.0, 2.0, 0.0)
ob_room_edge_wood1.lock_rotations_4d = False
ob_room_edge_wood1.empty_display_type = 'ARROWS'
ob_room_edge_wood1.lineart.crease_threshold = 0.0
ob_room_edge_wood1.material_slots[0].link = 'OBJECT'; ob_room_edge_wood1.material_slots[0].material = mat_room_edge_wood1
_m = ob_room_edge_wood1.modifiers.new('EdgeSplit', 'EDGE_SPLIT')
_m.split_angle = 0.0
ob_edge_wall_wood1.parent = ob_room_edge_wood1
ob_edge_wall_wood1.location = (-0.4, 0.0, 0.5)
ob_edge_wall_wood1.lineart.crease_threshold = 0.0
ob_edge_wall_wood1.material_slots[0].link = 'OBJECT'; ob_edge_wall_wood1.material_slots[0].material = mat_room_edge_wood1
_m = ob_edge_wall_wood1.modifiers.new('EdgeSplit', 'EDGE_SPLIT')
_m.split_angle = 0.0
ob_room_edge_wood0.location = (-4.0, 0.0, 0.0)
ob_room_edge_wood0.lock_rotations_4d = False
ob_room_edge_wood0.empty_display_type = 'ARROWS'
ob_room_edge_wood0.lineart.crease_threshold = 0.0
ob_room_edge_wood0.material_slots[0].link = 'OBJECT'; ob_room_edge_wood0.material_slots[0].material = mat_room_edge_wood0
_m = ob_room_edge_wood0.modifiers.new('EdgeSplit', 'EDGE_SPLIT')
_m.split_angle = 0.0
ob_edge_wall0_002.parent = ob_room_edge_wood0
ob_edge_wall0_002.location = (-0.4, 0.0, 0.5)
ob_edge_wall0_002.lineart.crease_threshold = 0.0
ob_edge_wall0_002.material_slots[0].link = 'OBJECT'; ob_edge_wall0_002.material_slots[0].material = mat_room_edge_wood0
_m = ob_edge_wall0_002.modifiers.new('EdgeSplit', 'EDGE_SPLIT')
_m.split_angle = 0.0
ob_room_edge_metal0.location = (-2.0, 0.0, 0.0)
ob_room_edge_metal0.lock_rotations_4d = False
ob_room_edge_metal0.empty_display_type = 'ARROWS'
ob_room_edge_metal0.lineart.crease_threshold = 0.0
ob_room_edge_metal0.material_slots[0].link = 'OBJECT'; ob_room_edge_metal0.material_slots[0].material = mat_room_edge_metal0
_m = ob_room_edge_metal0.modifiers.new('EdgeSplit', 'EDGE_SPLIT')
_m.split_angle = 0.0
ob_edge_wall_metal0.parent = ob_room_edge_metal0
ob_edge_wall_metal0.location = (-0.4, 0.0, 0.5)
ob_edge_wall_metal0.lineart.crease_threshold = 0.0
ob_edge_wall_metal0.material_slots[0].link = 'OBJECT'; ob_edge_wall_metal0.material_slots[0].material = mat_room_edge_metal0
_m = ob_edge_wall_metal0.modifiers.new('EdgeSplit', 'EDGE_SPLIT')
_m.split_angle = 0.0
ob_room_edge1.location = (0.0, 2.0, 0.0)
ob_room_edge1.lock_rotations_4d = False
ob_room_edge1.empty_display_type = 'ARROWS'
ob_room_edge1.lineart.crease_threshold = 0.0
_m = ob_room_edge1.modifiers.new('EdgeSplit', 'EDGE_SPLIT')
_m.split_angle = 0.0
ob_edge_wall1.parent = ob_room_edge1
ob_edge_wall1.location = (-0.4, 0.0, 0.5)
ob_edge_wall1.lineart.crease_threshold = 0.0
_m = ob_edge_wall1.modifiers.new('EdgeSplit', 'EDGE_SPLIT')
_m.split_angle = 0.0
ob_room_edge4.location = (0.0, 8.0, 0.0)
ob_room_edge4.lock_rotations_4d = False
ob_room_edge4.empty_display_type = 'ARROWS'
ob_room_edge4.lineart.crease_threshold = 0.0
_m = ob_room_edge4.modifiers.new('EdgeSplit', 'EDGE_SPLIT')
_m.split_angle = 0.0
ob_edge_wall4.parent = ob_room_edge4
ob_edge_wall4.location = (-0.4, 0.0, 0.5)
ob_edge_wall4.lineart.crease_threshold = 0.0
_m = ob_edge_wall4.modifiers.new('EdgeSplit', 'EDGE_SPLIT')
_m.split_angle = 0.0
ob_room_edge3.location = (0.0, 6.0, 0.0)
ob_room_edge3.lock_rotations_4d = False
ob_room_edge3.empty_display_type = 'ARROWS'
ob_room_edge3.lineart.crease_threshold = 0.0
_m = ob_room_edge3.modifiers.new('EdgeSplit', 'EDGE_SPLIT')
_m.split_angle = 0.0
ob_edge_wall3.parent = ob_room_edge3
ob_edge_wall3.location = (-0.4, 0.0, 0.5)
ob_edge_wall3.lineart.crease_threshold = 0.0
_m = ob_edge_wall3.modifiers.new('EdgeSplit', 'EDGE_SPLIT')
_m.split_angle = 0.0
ob_room_edge2.location = (0.0, 4.0, 0.0)
ob_room_edge2.lock_rotations_4d = False
ob_room_edge2.empty_display_type = 'ARROWS'
ob_room_edge2.lineart.crease_threshold = 0.0
_m = ob_room_edge2.modifiers.new('EdgeSplit', 'EDGE_SPLIT')
_m.split_angle = 0.0
ob_edge_wall2.parent = ob_room_edge2
ob_edge_wall2.location = (-0.4, 0.0, 0.5)
ob_edge_wall2.lineart.crease_threshold = 0.0
_m = ob_edge_wall2.modifiers.new('EdgeSplit', 'EDGE_SPLIT')
_m.split_angle = 0.0
ob_camera.location = (12.0, 4.0, 3.5)
ob_camera.rotation_euler = (1.571, -0.0, 1.571)
ob_camera.lock_rotations_4d = False
ob_camera.empty_display_type = 'ARROWS'
ob_camera.color = (0.0, 0.0, 0.0, 0.0)
ob_camera.display_type = 'WIRE'
ob_camera.lineart.crease_threshold = 0.0
_c = ob_camera.constraints.new('TRACK_TO'); _c.name = 'Track To'
_c.target = ob_room_edge2
ob_room_edge0.location = (0.0, 0.0, 0.0)
ob_room_edge0.lock_rotations_4d = False
ob_room_edge0.empty_display_type = 'ARROWS'
ob_room_edge0.lineart.crease_threshold = 0.0
_m = ob_room_edge0.modifiers.new('EdgeSplit', 'EDGE_SPLIT')
_m.split_angle = 0.0
ob_edge_wall0.parent = ob_room_edge0
ob_edge_wall0.location = (-0.4, 0.0, 0.5)
ob_edge_wall0.lineart.crease_threshold = 0.0
_m = ob_edge_wall0.modifiers.new('EdgeSplit', 'EDGE_SPLIT')
_m.split_angle = 0.0

# ---- collection membership
col_collection_1.objects.link(ob_room_edge_metal1)
col_collection_1.objects.link(ob_edge_wall_metal1)
col_collection_1.objects.link(ob_room_edge_wood1)
col_collection_1.objects.link(ob_edge_wall_wood1)
col_collection_1.objects.link(ob_room_edge_wood0)
col_collection_1.objects.link(ob_edge_wall0_002)
col_collection_1.objects.link(ob_room_edge_metal0)
col_collection_1.objects.link(ob_edge_wall_metal0)
col_collection_1.objects.link(ob_room_edge1)
col_collection_1.objects.link(ob_edge_wall1)
col_collection_1.objects.link(ob_room_edge4)
col_collection_1.objects.link(ob_edge_wall4)
col_collection_1.objects.link(ob_room_edge3)
col_collection_1.objects.link(ob_edge_wall3)
col_collection_1.objects.link(ob_room_edge2)
col_collection_1.objects.link(ob_edge_wall2)
col_collection_1.objects.link(ob_camera)
col_collection_1.objects.link(ob_room_edge0)
col_collection_1.objects.link(ob_edge_wall0)

# ---- scene / render settings (as saved in the file)
scene.camera = ob_camera
scene.frame_start = 1; scene.frame_end = 250; scene.frame_set(1)
scene.render.engine = 'CYCLES'
scene.render.resolution_percentage = 50
scene.render.dither_intensity = 0.0
scene.cycles.use_denoising = False
scene.cycles.samples = 100
scene.cycles.sampling_pattern = 'TABULATED_SOBOL'
scene.cycles.light_sampling_threshold = 0.0
scene.cycles.use_adaptive_sampling = False
scene.cycles.use_light_tree = False
scene.cycles.blur_glossy = 0.0
scene.cycles.sample_clamp_indirect = 0.0
scene.view_settings.view_transform = 'Standard'
bpy.context.view_layer.update()
